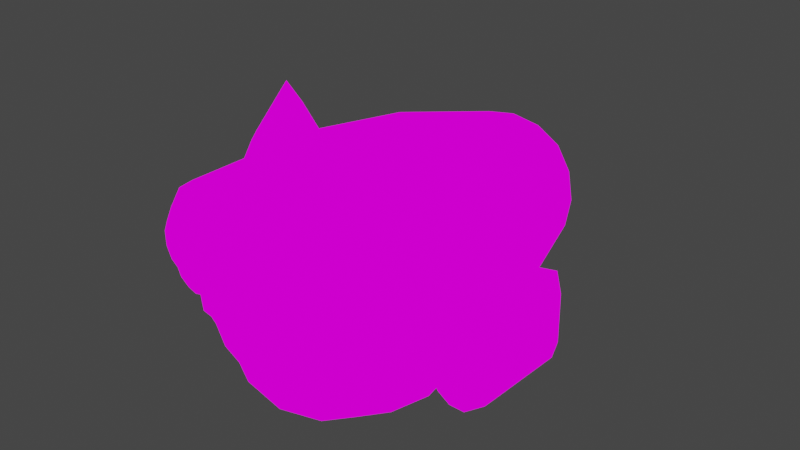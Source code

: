 # Source: src-ship-pirate.blend  (saved by Blender 2.93.21; exported with 4.5.12 LTS)
import bpy
from mathutils import Matrix  # noqa: F401  (used for matrix-valued properties, if any)

bpy.ops.wm.read_factory_settings(use_empty=True)
scene = bpy.context.scene
scene.name = 'Scene'

# ---- images (referenced by path relative to the original .blend; pixels are not part of the script)
import os
ASSET_DIR = os.environ.get("B2B_ASSET_DIR", "")  # directory of the original .blend (textures are referenced by path, not embedded)
HERE = os.path.dirname(os.path.abspath(__file__))  # packed textures are extracted next to this script under _unpacked/

def load_image(name, relpath, width, height, colorspace="sRGB"):
    """Load a texture the original file referenced (path relative to the .blend, or extracted next to this script)."""
    p = next((c for c in (os.path.join(HERE, relpath), os.path.join(ASSET_DIR, relpath)) if relpath and os.path.exists(c)), "")
    if p:
        img = bpy.data.images.load(p, check_existing=True)
        img.name = name
    else:  # same state as the original file: an image datablock whose file is absent (Cycles renders it pink)
        img = bpy.data.images.new(name, width, height)
        img.source = "FILE"
        img.filepath = "//" + (relpath or name)
    img.colorspace_settings.name = colorspace
    return img
img_src_ship_pirate_texture_psd = load_image('src-ship-pirate-texture.psd', 'src-ship-pirate-texture.psd', 1024, 1024, 'sRGB')

# ---- materials (node trees are filled in below, after node groups)
mat_material = bpy.data.materials.new('Material')
mat_material.use_transparent_shadow = False

# ---- material node trees
mat_material.use_nodes = True; mat_material.node_tree.nodes.clear()
_N = mat_material.node_tree.nodes; _L = mat_material.node_tree.links
n0 = _N.new('ShaderNodeBsdfPrincipled'); n0.name = 'Principled BSDF'; n0.location = (10, 300)
n0.distribution = 'GGX'
n0.subsurface_method = 'BURLEY'
n0.inputs[0].default_value = (0.0, 0.0, 0.0, 1.0)
n0.inputs[2].default_value = 1.0
n0.inputs[3].default_value = 1.45
n0.inputs[13].default_value = 0.0
n0.inputs[28].default_value = 1.0
n1 = _N.new('ShaderNodeOutputMaterial'); n1.name = 'Material Output'; n1.location = (300, 300)
n2 = _N.new('ShaderNodeTexImage'); n2.name = 'Image Texture'; n2.location = (-301, -12)
n2.image = img_src_ship_pirate_texture_psd
_L.new(n0.outputs[0], n1.inputs[0])
_L.new(n2.outputs[0], n0.inputs[27])
n1.is_active_output = True

# ---- world
world_world = bpy.data.worlds.new('World'); scene.world = world_world
world_world.use_nodes = True; world_world.node_tree.nodes.clear()
_N = world_world.node_tree.nodes; _L = world_world.node_tree.links
n0 = _N.new('ShaderNodeOutputWorld'); n0.name = 'World Output'; n0.location = (300, 300)
n1 = _N.new('ShaderNodeBackground'); n1.name = 'Background'; n1.location = (10, 300)
n1.inputs[0].default_value = (0.05088, 0.05088, 0.05088, 1.0)
_L.new(n1.outputs[0], n0.inputs[0])
n0.is_active_output = True
world_world.color = (0.05088, 0.05088, 0.05088)
world_world.use_sun_shadow = False
world_world.sun_shadow_jitter_overblur = 0.0

# ---- meshes
me_cube = bpy.data.meshes.new('Cube')
me_cube.from_pydata([(0.9238, -0.9238, -0.9238), (1.084, -0.8527, 1.015), (0.4517, 3.422, -0.453), (0.4517, 3.422, 0.4505), (0.2771, 3.422, -0.5723), (0.2771, 3.422, 0.5698), (0.5711, 3.422, 0.2758), (0.6298, 3.422, -0.001264), (0.5711, 3.422, -0.2784), (1.059, -0.5442, -1.059), (1.126, 1.676e-08, -1.126), (0.6644, 3.062, -0.6644), (0.6644, 3.062, 0.6644), (1.172, -4.812e-09, 1.075), (1.191, -0.5442, 1.076), (1.267, -0.8739, 0.5747), (1.254, -1.053, -0.01803), (1.127, -1.015, -0.5478), (0.5481, -1.059, -1.122), (0.6139, -1.011, 1.198), (0.3674, 2.708, -0.3674), (0.5187, 2.708, 1.355e-07), (0.3674, 2.708, 0.3674), (0.8454, 3.062, -0.3667), (0.9067, 3.062, 1.169e-09), (0.8454, 3.062, 0.3667), (1.445, -1.118e-08, -0.6155), (1.551, -5.588e-09, 1.676e-08), (1.445, 0.0, 0.6155), (1.347, -0.5442, -0.5841), (1.445, -0.5442, 4.47e-08), (1.436, -0.5442, 0.61), (0.7085, -1.45, -0.09223), (0.3667, 3.062, -0.8454), (0.6155, 1.49e-08, -1.445), (0.5841, -0.5442, -1.347), (0.3667, 3.062, 0.8454), (0.6905, 0.0006944, 1.437), (0.9761, 1.515, -0.9761), (0.9761, 1.515, 0.9761), (1.254, 1.515, -0.5387), (1.352, 1.515, 8.592e-09), (1.254, 1.515, 0.5387), (0.5387, 1.515, -1.254), (0.5387, 1.515, 1.254), (0.3199, 0.0, 1.516), (0.4463, -0.5442, 1.478), (1.041, 0.0, 1.197), (0.9112, -0.5442, 1.267), (0.8194, 0.0008059, 1.994), (0.7234, -0.5442, 1.631), (0.8145, -0.5442, 1.493), (0.943, 0.0008059, 1.631), (0.5971, 0.0008059, 1.812), (0.5908, -0.5442, 1.564), (0.8046, -1.605, 0.7051), (1.178, -1.03, 0.518), (0.9915, -0.9556, 0.9068), (0.6044, -1.05, 1.088), (0.2433, -1.258, 0.9545), (0.1197, -1.458, 0.5854), (0.6932, -1.438, 0.01581), (1.054, -1.23, 0.1489), (0.3061, -1.533, 0.1966), (1.152, -1.158, 0.5637), (0.9906, -1.094, 0.8995), (0.6562, -1.175, 1.056), (0.3443, -1.355, 0.9407), (0.2376, -1.528, 0.6219), (0.7329, -1.511, 0.1299), (1.045, -1.331, 0.2449), (0.3985, -1.592, 0.2861), (1.126, -1.264, 0.5987), (0.9869, -1.209, 0.8889), (0.6979, -1.279, 1.024), (0.4283, -1.435, 0.9246), (0.3361, -1.584, 0.649), (0.7642, -1.569, 0.2237), (1.034, -1.414, 0.3231), (0.4752, -1.64, 0.3587), (1.073, -1.392, 0.6393), (0.9665, -1.35, 0.8605), (0.7462, -1.403, 0.9634), (0.5408, -1.522, 0.8877), (0.4705, -1.636, 0.6777), (0.7968, -1.624, 0.3536), (1.002, -1.506, 0.4293), (0.5765, -1.678, 0.4565), (1.008, -1.476, 0.6641), (0.9327, -1.446, 0.8217), (0.7758, -1.484, 0.895), (0.6295, -1.569, 0.841), (0.5794, -1.65, 0.6914), (0.8118, -1.642, 0.4606), (0.9582, -1.557, 0.5145), (0.6549, -1.68, 0.5338), (0.9481, -0.9535, 0.8687), (1.116, -1.021, 0.5176), (0.5986, -1.039, 1.032), (0.161, -1.407, 0.5785), (0.2725, -1.227, 0.9118), (1.005, -1.201, 0.1844), (0.6788, -1.389, 0.06418), (0.3292, -1.475, 0.2274), (1.922, -0.7492, 0.01929), (1.923, 0.2643, 0.6877), (1.945, 0.2567, -0.4755), (2.15, 0.5679, 0.3494), (2.158, 0.5679, -0.3276), (2.209, 0.6493, 0.5239), (2.285, 0.6249, 0.2993), (2.291, 0.6249, -0.2659), (2.219, 0.6493, -0.4969), (1.67, 0.2643, 0.2515), (1.703, 0.2643, 0.3208), (1.709, 0.2643, -0.3373), (1.675, 0.2643, -0.2709), (2.219, 0.6493, -0.4969), (2.209, 0.6493, 0.5239), (1.935, 0.2567, 0.479), (1.937, 0.2643, -0.685), (1.647, 0.2643, 0.4998), (1.568, 0.2643, 0.3324), (1.575, 0.2643, -0.3605), (1.657, 0.2643, -0.5209), (1.935, -0.2907, 0.479), (1.945, -0.2907, -0.4755), (2.158, 0.02043, -0.3276), (2.15, 0.02043, 0.3494), (1.703, -0.2831, 0.3208), (1.67, -0.2831, 0.2515), (1.675, -0.2831, -0.2709), (1.709, -0.2831, -0.3373), (1.686, -0.08175, -0.2349), (1.834, 0.5035, -0.2318), (1.762, -0.08175, -0.4081), (1.865, 0.5035, -0.3009), (1.938, -0.08175, -0.4767), (1.935, 0.5035, -0.3283), (2.111, -0.08175, -0.4007), (2.004, 0.5035, -0.298), (2.18, -0.08175, -0.2245), (2.032, 0.5035, -0.2277), (2.104, -0.08175, -0.05141), (2.001, 0.5035, -0.1586), (1.928, -0.08175, 0.01724), (1.931, 0.5035, -0.1311), (1.755, -0.08175, -0.05877), (1.862, 0.5035, -0.1615), (1.746, 0.5123, -0.2337), (1.804, 0.5123, -0.3644), (1.937, 0.5123, -0.4163), (2.068, 0.5123, -0.3589), (2.12, 0.5123, -0.2258), (2.062, 0.5123, -0.09503), (1.929, 0.5123, -0.04316), (1.798, 0.5123, -0.1006), (1.843, 0.6337, -0.3235), (1.803, 0.6337, -0.2325), (1.936, 0.6337, -0.3596), (2.027, 0.6337, -0.3197), (2.063, 0.6337, -0.227), (2.023, 0.6337, -0.1359), (1.93, 0.6337, -0.09983), (1.839, 0.6337, -0.1398), (2.291, -0.4699, -0.2659), (2.182, -0.4699, -0.4985), (2.171, -0.4699, 0.5222), (2.285, -0.4699, 0.2993), (1.937, -0.4699, -0.685), (1.923, -0.4699, 0.6877), (1.568, -0.4699, 0.3324), (1.647, -0.4699, 0.4998), (1.657, -0.4699, -0.5209), (1.575, -0.4699, -0.3605), (1.686, -0.08175, 0.2096), (1.834, 0.5035, 0.2128), (1.762, -0.08175, 0.03652), (1.865, 0.5035, 0.1437), (1.938, -0.08175, -0.03214), (1.935, 0.5035, 0.1163), (2.111, -0.08175, 0.04388), (2.004, 0.5035, 0.1466), (2.18, -0.08175, 0.22), (2.032, 0.5035, 0.2169), (2.104, -0.08175, 0.3932), (2.001, 0.5035, 0.286), (1.928, -0.08175, 0.4618), (1.931, 0.5035, 0.3134), (1.755, -0.08175, 0.3858), (1.862, 0.5035, 0.2831), (1.746, 0.5123, 0.2109), (1.804, 0.5123, 0.08014), (1.937, 0.5123, 0.02827), (2.068, 0.5123, 0.0857), (2.12, 0.5123, 0.2188), (2.062, 0.5123, 0.3496), (1.929, 0.5123, 0.4014), (1.798, 0.5123, 0.344), (1.843, 0.6337, 0.121), (1.803, 0.6337, 0.2121), (1.936, 0.6337, 0.08493), (2.027, 0.6337, 0.1249), (2.063, 0.6337, 0.2176), (2.023, 0.6337, 0.3086), (1.93, 0.6337, 0.3448), (1.839, 0.6337, 0.3048), (2.159, -0.6882, -0.1598), (2.065, -0.6882, -0.3962), (2.075, -0.6882, 0.3834), (2.163, -0.6882, 0.138), (1.916, -0.6882, -0.4808), (1.929, -0.6882, 0.4828), (1.687, -0.6882, 0.1619), (1.781, -0.6882, 0.3982), (1.77, -0.6882, -0.3814), (1.682, -0.6882, -0.1359), (2.098, -0.7881, -0.07509), (2.03, -0.7881, -0.2289), (2.04, -0.7881, 0.2649), (2.102, -0.7881, 0.1135), (1.923, -0.7881, -0.2892), (1.935, -0.7881, 0.3213), (1.759, -0.7881, 0.1072), (1.828, -0.7881, 0.261), (1.818, -0.7881, -0.2328), (1.755, -0.7881, -0.08145), (1.806, -0.7492, 0.07461), (1.809, -0.7492, -0.04821), (2.003, -0.7492, -0.1393), (1.93, -0.7492, -0.1804), (1.856, -0.7492, -0.1456), (2.046, -0.7492, -0.03795), (2.044, -0.7492, 0.08487), (1.85, -0.7492, 0.1759), (1.923, -0.7492, 0.217), (1.997, -0.7492, 0.1823), (1.182, -1.01, -0.08152), (1.069, -0.9769, -0.5506), (0.8898, -0.8961, -0.8835), (0.5571, -1.015, -1.067), (0.6297, -1.271, -0.5876), (0.6991, -1.362, -0.1472), (-0.9238, -0.9238, -0.9238), (-1.084, -0.8527, 1.015), (-0.4517, 3.422, -0.453), (-0.4517, 3.422, 0.4505), (-0.2771, 3.422, -0.5723), (-0.2771, 3.422, 0.5698), (-0.5711, 3.422, 0.2758), (-0.6298, 3.422, -0.001264), (-0.5711, 3.422, -0.2784), (-1.059, -0.5442, -1.059), (-1.126, 1.676e-08, -1.126), (-0.6644, 3.062, -0.6644), (-0.6644, 3.062, 0.6644), (-1.172, -4.812e-09, 1.075), (-1.191, -0.5442, 1.076), (-1.267, -0.8739, 0.5747), (-1.254, -1.053, -0.01803), (-1.127, -1.015, -0.5478), (-0.5481, -1.059, -1.122), (-0.6139, -1.011, 1.198), (-0.3674, 2.708, -0.3674), (-0.5187, 2.708, -1.057e-07), (-0.3674, 2.708, 0.3674), (-0.8454, 3.062, -0.3667), (-0.9067, 3.062, 1.169e-09), (-0.8454, 3.062, 0.3667), (-1.445, -1.118e-08, -0.6155), (-1.551, -5.588e-09, 1.676e-08), (-1.445, 0.0, 0.6155), (-1.347, -0.5442, -0.5841), (-1.445, -0.5442, 4.47e-08), (-1.436, -0.5442, 0.61), (-0.7085, -1.45, -0.09223), (-0.3667, 3.062, -0.8454), (-0.6155, 1.49e-08, -1.445), (-0.5841, -0.5442, -1.347), (-0.3667, 3.062, 0.8454), (-0.6905, 0.0006944, 1.437), (-0.9761, 1.515, -0.9761), (-0.9761, 1.515, 0.9761), (-1.254, 1.515, -0.5387), (-1.352, 1.515, 8.592e-09), (-1.254, 1.515, 0.5387), (-0.5387, 1.515, -1.254), (-0.5387, 1.515, 1.254), (-0.3199, 0.0, 1.516), (-0.4463, -0.5442, 1.478), (-1.041, 0.0, 1.197), (-0.9112, -0.5442, 1.267), (-0.8194, 0.0008059, 1.994), (-0.7234, -0.5442, 1.631), (-0.8145, -0.5442, 1.493), (-0.943, 0.0008059, 1.631), (-0.5971, 0.0008059, 1.812), (-0.5908, -0.5442, 1.564), (-0.8046, -1.605, 0.7051), (-1.178, -1.03, 0.518), (-0.9915, -0.9556, 0.9068), (-0.6044, -1.05, 1.088), (-0.2433, -1.258, 0.9545), (-0.1197, -1.458, 0.5854), (-0.6932, -1.438, 0.01581), (-1.054, -1.23, 0.1489), (-0.3061, -1.533, 0.1966), (-1.152, -1.158, 0.5637), (-0.9906, -1.094, 0.8995), (-0.6562, -1.175, 1.056), (-0.3443, -1.355, 0.9407), (-0.2376, -1.528, 0.6219), (-0.7329, -1.511, 0.1299), (-1.045, -1.331, 0.2449), (-0.3985, -1.592, 0.2861), (-1.126, -1.264, 0.5987), (-0.9869, -1.209, 0.8889), (-0.6979, -1.279, 1.024), (-0.4283, -1.435, 0.9246), (-0.3361, -1.584, 0.649), (-0.7642, -1.569, 0.2237), (-1.034, -1.414, 0.3231), (-0.4752, -1.64, 0.3587), (-1.073, -1.392, 0.6393), (-0.9665, -1.35, 0.8605), (-0.7462, -1.403, 0.9634), (-0.5408, -1.522, 0.8877), (-0.4705, -1.636, 0.6777), (-0.7968, -1.624, 0.3536), (-1.002, -1.506, 0.4293), (-0.5765, -1.678, 0.4565), (-1.008, -1.476, 0.6641), (-0.9327, -1.446, 0.8217), (-0.7758, -1.484, 0.895), (-0.6295, -1.569, 0.841), (-0.5794, -1.65, 0.6914), (-0.8118, -1.642, 0.4606), (-0.9582, -1.557, 0.5145), (-0.6549, -1.68, 0.5338), (-0.9481, -0.9535, 0.8687), (-1.116, -1.021, 0.5176), (-0.5986, -1.039, 1.032), (-0.161, -1.407, 0.5785), (-0.2725, -1.227, 0.9118), (-1.005, -1.201, 0.1844), (-0.6788, -1.389, 0.06418), (-0.3292, -1.475, 0.2274), (0.0, 3.422, -0.6764), (0.0, 3.422, 0.6285), (0.0, -1.126, -1.19), (0.0, -1.052, 1.253), (1.243e-07, 2.708, -0.5187), (0.0, 2.708, 1.399e-08), (-1.169e-07, 2.708, 0.5187), (0.0, -1.572, -0.1064), (0.0, -1.466, 0.5486), (0.0, 3.062, -0.9067), (0.0, 9.313e-09, -1.551), (0.0, -0.5442, -1.445), (0.0, 3.062, 0.9067), (0.0, 2.26e-08, 1.572), (0.0, -0.5442, 1.513), (0.0, 1.515, -1.352), (0.0, 1.515, 1.352), (-1.922, -0.7492, 0.01929), (-1.923, 0.2643, 0.6877), (-1.945, 0.2567, -0.4755), (-2.15, 0.5679, 0.3494), (-2.158, 0.5679, -0.3276), (-2.209, 0.6493, 0.5239), (-2.285, 0.6249, 0.2993), (-2.291, 0.6249, -0.2659), (-2.219, 0.6493, -0.4969), (-1.67, 0.2643, 0.2515), (-1.703, 0.2643, 0.3208), (-1.709, 0.2643, -0.3373), (-1.675, 0.2643, -0.2709), (-2.219, 0.6493, -0.4969), (-2.209, 0.6493, 0.5239), (-1.935, 0.2567, 0.479), (-1.937, 0.2643, -0.685), (-1.647, 0.2643, 0.4998), (-1.568, 0.2643, 0.3324), (-1.575, 0.2643, -0.3605), (-1.657, 0.2643, -0.5209), (-1.935, -0.2907, 0.479), (-1.945, -0.2907, -0.4755), (-2.158, 0.02043, -0.3276), (-2.15, 0.02043, 0.3494), (-1.703, -0.2831, 0.3208), (-1.67, -0.2831, 0.2515), (-1.675, -0.2831, -0.2709), (-1.709, -0.2831, -0.3373), (-1.686, -0.08175, -0.2349), (-1.834, 0.5035, -0.2318), (-1.762, -0.08175, -0.4081), (-1.865, 0.5035, -0.3009), (-1.938, -0.08175, -0.4767), (-1.935, 0.5035, -0.3283), (-2.111, -0.08175, -0.4007), (-2.004, 0.5035, -0.298), (-2.18, -0.08175, -0.2245), (-2.032, 0.5035, -0.2277), (-2.104, -0.08175, -0.05141), (-2.001, 0.5035, -0.1586), (-1.928, -0.08175, 0.01724), (-1.931, 0.5035, -0.1311), (-1.755, -0.08175, -0.05877), (-1.862, 0.5035, -0.1615), (-1.746, 0.5123, -0.2337), (-1.804, 0.5123, -0.3644), (-1.937, 0.5123, -0.4163), (-2.068, 0.5123, -0.3589), (-2.12, 0.5123, -0.2258), (-2.062, 0.5123, -0.09503), (-1.929, 0.5123, -0.04316), (-1.798, 0.5123, -0.1006), (-1.843, 0.6337, -0.3235), (-1.803, 0.6337, -0.2325), (-1.936, 0.6337, -0.3596), (-2.027, 0.6337, -0.3197), (-2.063, 0.6337, -0.227), (-2.023, 0.6337, -0.1359), (-1.93, 0.6337, -0.09983), (-1.839, 0.6337, -0.1398), (-2.291, -0.4699, -0.2659), (-2.182, -0.4699, -0.4985), (-2.171, -0.4699, 0.5222), (-2.285, -0.4699, 0.2993), (-1.937, -0.4699, -0.685), (-1.923, -0.4699, 0.6877), (-1.568, -0.4699, 0.3324), (-1.647, -0.4699, 0.4998), (-1.657, -0.4699, -0.5209), (-1.575, -0.4699, -0.3605), (-1.686, -0.08175, 0.2096), (-1.834, 0.5035, 0.2128), (-1.762, -0.08175, 0.03652), (-1.865, 0.5035, 0.1437), (-1.938, -0.08175, -0.03214), (-1.935, 0.5035, 0.1163), (-2.111, -0.08175, 0.04388), (-2.004, 0.5035, 0.1466), (-2.18, -0.08175, 0.22), (-2.032, 0.5035, 0.2169), (-2.104, -0.08175, 0.3932), (-2.001, 0.5035, 0.286), (-1.928, -0.08175, 0.4618), (-1.931, 0.5035, 0.3134), (-1.755, -0.08175, 0.3858), (-1.862, 0.5035, 0.2831), (-1.746, 0.5123, 0.2109), (-1.804, 0.5123, 0.08014), (-1.937, 0.5123, 0.02827), (-2.068, 0.5123, 0.0857), (-2.12, 0.5123, 0.2188), (-2.062, 0.5123, 0.3496), (-1.929, 0.5123, 0.4014), (-1.798, 0.5123, 0.344), (-1.843, 0.6337, 0.121), (-1.803, 0.6337, 0.2121), (-1.936, 0.6337, 0.08493), (-2.027, 0.6337, 0.1249), (-2.063, 0.6337, 0.2176), (-2.023, 0.6337, 0.3086), (-1.93, 0.6337, 0.3448), (-1.839, 0.6337, 0.3048), (-2.159, -0.6882, -0.1598), (-2.065, -0.6882, -0.3962), (-2.075, -0.6882, 0.3834), (-2.163, -0.6882, 0.138), (-1.916, -0.6882, -0.4808), (-1.929, -0.6882, 0.4828), (-1.687, -0.6882, 0.1619), (-1.781, -0.6882, 0.3982), (-1.77, -0.6882, -0.3814), (-1.682, -0.6882, -0.1359), (-2.098, -0.7881, -0.07509), (-2.03, -0.7881, -0.2289), (-2.04, -0.7881, 0.2649), (-2.102, -0.7881, 0.1135), (-1.923, -0.7881, -0.2892), (-1.935, -0.7881, 0.3213), (-1.759, -0.7881, 0.1072), (-1.828, -0.7881, 0.261), (-1.818, -0.7881, -0.2328), (-1.755, -0.7881, -0.08145), (-1.806, -0.7492, 0.07461), (-1.809, -0.7492, -0.04821), (-2.003, -0.7492, -0.1393), (-1.93, -0.7492, -0.1804), (-1.856, -0.7492, -0.1456), (-2.046, -0.7492, -0.03795), (-2.044, -0.7492, 0.08487), (-1.85, -0.7492, 0.1759), (-1.923, -0.7492, 0.217), (-1.997, -0.7492, 0.1823), (-1.182, -1.01, -0.08152), (-1.069, -0.9769, -0.5506), (-0.8898, -0.8961, -0.8835), (0.0, -1.075, -1.127), (-0.5571, -1.015, -1.067), (-0.6297, -1.271, -0.5876), (-0.6991, -1.362, -0.1472), (0.0, -1.357, -0.6105), (0.0, -1.47, -0.1597)], [], [(351, 352, 21, 20), (352, 353, 22, 21), (353, 348, 5, 22), (22, 5, 3), (21, 22, 6, 7), (20, 21, 7, 8), (20, 8, 2), (347, 351, 20, 4), (40, 41, 27, 26), (41, 42, 28, 27), (26, 27, 30, 29), (27, 28, 31, 30), (2, 8, 23, 11), (8, 7, 24, 23), (7, 6, 25, 24), (6, 3, 12, 25), (42, 39, 13, 28), (28, 13, 14, 31), (31, 14, 1, 15), (30, 31, 15, 16), (29, 30, 16, 17), (9, 29, 17, 0), (10, 26, 29, 9), (38, 40, 26, 10), (17, 16, 237, 238), (349, 18, 240, 500), (16, 32, 242, 237), (16, 15, 56, 62), (1, 19, 58, 57), (32, 354, 505, 242), (362, 43, 34, 357), (357, 34, 35, 358), (347, 4, 33, 356), (4, 2, 11, 33), (43, 38, 10, 34), (34, 10, 9, 35), (35, 9, 0, 18), (358, 35, 18, 349), (44, 363, 360, 45, 37), (37, 45, 53, 49), (3, 5, 36, 12), (5, 348, 359, 36), (46, 19, 54), (14, 48, 19, 1), (13, 47, 48, 14), (39, 44, 37, 47, 13), (12, 36, 44, 39), (36, 359, 363, 44), (33, 11, 38, 43), (356, 33, 43, 362), (11, 23, 40, 38), (25, 12, 39, 42), (24, 25, 42, 41), (23, 24, 41, 40), (49, 53, 54, 50), (19, 46, 361, 350), (46, 45, 360, 361), (19, 48, 51), (47, 37, 49, 52), (50, 54, 19), (19, 51, 50), (51, 52, 49, 50), (48, 47, 52, 51), (45, 46, 54, 53), (60, 59, 350, 355), (59, 58, 19, 350), (15, 1, 57, 56), (32, 16, 62, 61), (96, 97, 56, 57), (98, 96, 57, 58), (99, 100, 59, 60), (100, 98, 58, 59), (101, 102, 61, 62), (97, 101, 62, 56), (103, 99, 60, 63), (102, 103, 63, 61), (73, 72, 64, 65), (74, 73, 65, 66), (76, 75, 67, 68), (75, 74, 66, 67), (78, 77, 69, 70), (72, 78, 70, 64), (79, 76, 68, 71), (77, 79, 71, 69), (81, 80, 72, 73), (82, 81, 73, 74), (84, 83, 75, 76), (83, 82, 74, 75), (86, 85, 77, 78), (80, 86, 78, 72), (87, 84, 76, 79), (85, 87, 79, 77), (89, 88, 80, 81), (90, 89, 81, 82), (92, 91, 83, 84), (91, 90, 82, 83), (94, 93, 85, 86), (88, 94, 86, 80), (95, 92, 84, 87), (93, 95, 87, 85), (55, 88, 89), (55, 89, 90), (55, 91, 92), (55, 90, 91), (55, 93, 94), (55, 94, 88), (55, 92, 95), (55, 95, 93), (69, 71, 103, 102), (71, 68, 99, 103), (64, 70, 101, 97), (70, 69, 102, 101), (67, 66, 98, 100), (68, 67, 100, 99), (66, 65, 96, 98), (65, 64, 97, 96), (109, 110, 111, 112, 117, 118), (120, 117, 112, 166, 169), (111, 110, 168, 165), (114, 119, 125, 129), (106, 115, 132, 126), (124, 120, 169, 173), (122, 123, 174, 171), (170, 167, 109, 118, 105), (166, 112, 111, 165), (109, 167, 168, 110), (122, 171, 172, 121), (174, 123, 124, 173), (172, 170, 105, 121), (108, 107, 118, 117), (107, 119, 105, 118), (106, 108, 117, 120), (114, 113, 122, 121), (116, 115, 124, 123), (119, 114, 121, 105), (113, 116, 123, 122), (115, 106, 120, 124), (125, 128, 127, 126), (130, 129, 125, 126, 132, 131), (113, 114, 129, 130), (119, 107, 128, 125), (116, 113, 130, 131), (115, 116, 131, 132), (108, 106, 126, 127), (107, 108, 127, 128), (149, 158, 157, 150), (150, 157, 159, 151), (151, 159, 160, 152), (152, 160, 161, 153), (153, 161, 162, 154), (154, 162, 163, 155), (136, 134, 148, 146, 144, 142, 140, 138), (155, 163, 164, 156), (156, 164, 158, 149), (133, 135, 137, 139, 141, 143, 145, 147), (147, 156, 149, 133), (145, 155, 156, 147), (143, 154, 155, 145), (141, 153, 154, 143), (139, 152, 153, 141), (137, 151, 152, 139), (135, 150, 151, 137), (133, 149, 150, 135), (134, 136, 157, 158), (136, 138, 159, 157), (138, 140, 160, 159), (140, 142, 161, 160), (142, 144, 162, 161), (144, 146, 163, 162), (146, 148, 164, 163), (148, 134, 158, 164), (207, 208, 166, 165), (209, 210, 168, 167), (208, 211, 169, 166), (210, 207, 165, 168), (212, 209, 167, 170), (213, 214, 172, 171), (215, 216, 174, 173), (214, 212, 170, 172), (216, 213, 171, 174), (211, 215, 173, 169), (191, 200, 199, 192), (192, 199, 201, 193), (193, 201, 202, 194), (194, 202, 203, 195), (195, 203, 204, 196), (196, 204, 205, 197), (178, 176, 190, 188, 186, 184, 182, 180), (197, 205, 206, 198), (198, 206, 200, 191), (175, 177, 179, 181, 183, 185, 187, 189), (189, 198, 191, 175), (187, 197, 198, 189), (185, 196, 197, 187), (183, 195, 196, 185), (181, 194, 195, 183), (179, 193, 194, 181), (177, 192, 193, 179), (175, 191, 192, 177), (176, 178, 199, 200), (178, 180, 201, 199), (180, 182, 202, 201), (182, 184, 203, 202), (184, 186, 204, 203), (186, 188, 205, 204), (188, 190, 206, 205), (190, 176, 200, 206), (217, 218, 208, 207), (219, 220, 210, 209), (218, 221, 211, 208), (220, 217, 207, 210), (222, 219, 209, 212), (223, 224, 214, 213), (225, 226, 216, 215), (224, 222, 212, 214), (226, 223, 213, 216), (221, 225, 215, 211), (104, 229, 232), (104, 233, 236), (104, 230, 229), (104, 232, 233), (104, 236, 235), (104, 234, 227), (104, 228, 231), (104, 235, 234), (104, 227, 228), (104, 231, 230), (235, 236, 219, 222), (236, 233, 220, 219), (228, 227, 223, 226), (227, 234, 224, 223), (229, 230, 221, 218), (230, 231, 225, 221), (231, 228, 226, 225), (233, 232, 217, 220), (232, 229, 218, 217), (234, 235, 222, 224), (355, 354, 63, 60), (32, 61, 63, 354), (241, 242, 505, 504), (239, 238, 241, 240), (238, 237, 242, 241), (240, 241, 504, 500), (18, 0, 239, 240), (0, 17, 238, 239), (351, 263, 264, 352), (352, 264, 265, 353), (353, 265, 248, 348), (265, 249, 246), (264, 250, 249, 265), (263, 251, 250, 264), (245, 251, 263), (347, 247, 263, 351), (283, 269, 270, 284), (284, 270, 271, 285), (269, 272, 273, 270), (270, 273, 274, 271), (245, 254, 266, 251), (251, 266, 267, 250), (250, 267, 268, 249), (249, 268, 255, 246), (285, 271, 256, 282), (271, 274, 257, 256), (274, 258, 244, 257), (273, 259, 258, 274), (272, 260, 259, 273), (252, 243, 260, 272), (253, 252, 272, 269), (281, 253, 269, 283), (260, 498, 497, 259), (349, 500, 501, 261), (259, 497, 503, 275), (259, 305, 299, 258), (244, 300, 301, 262), (275, 503, 505, 354), (362, 357, 277, 286), (357, 358, 278, 277), (347, 356, 276, 247), (247, 276, 254, 245), (286, 277, 253, 281), (277, 278, 252, 253), (278, 261, 243, 252), (358, 349, 261, 278), (287, 280, 288, 360, 363), (280, 292, 296, 288), (246, 255, 279, 248), (248, 279, 359, 348), (289, 297, 262), (257, 244, 262, 291), (256, 257, 291, 290), (282, 256, 290, 280, 287), (255, 282, 287, 279), (279, 287, 363, 359), (276, 286, 281, 254), (356, 362, 286, 276), (254, 281, 283, 266), (268, 285, 282, 255), (267, 284, 285, 268), (266, 283, 284, 267), (292, 293, 297, 296), (262, 350, 361, 289), (289, 361, 360, 288), (262, 294, 291), (290, 295, 292, 280), (293, 262, 297), (262, 293, 294), (294, 293, 292, 295), (291, 294, 295, 290), (288, 296, 297, 289), (303, 355, 350, 302), (302, 350, 262, 301), (258, 299, 300, 244), (275, 304, 305, 259), (339, 300, 299, 340), (341, 301, 300, 339), (342, 303, 302, 343), (343, 302, 301, 341), (344, 305, 304, 345), (340, 299, 305, 344), (346, 306, 303, 342), (345, 304, 306, 346), (316, 308, 307, 315), (317, 309, 308, 316), (319, 311, 310, 318), (318, 310, 309, 317), (321, 313, 312, 320), (315, 307, 313, 321), (322, 314, 311, 319), (320, 312, 314, 322), (324, 316, 315, 323), (325, 317, 316, 324), (327, 319, 318, 326), (326, 318, 317, 325), (329, 321, 320, 328), (323, 315, 321, 329), (330, 322, 319, 327), (328, 320, 322, 330), (332, 324, 323, 331), (333, 325, 324, 332), (335, 327, 326, 334), (334, 326, 325, 333), (337, 329, 328, 336), (331, 323, 329, 337), (338, 330, 327, 335), (336, 328, 330, 338), (298, 332, 331), (298, 333, 332), (298, 335, 334), (298, 334, 333), (298, 337, 336), (298, 331, 337), (298, 338, 335), (298, 336, 338), (312, 345, 346, 314), (314, 346, 342, 311), (307, 340, 344, 313), (313, 344, 345, 312), (310, 343, 341, 309), (311, 342, 343, 310), (309, 341, 339, 308), (308, 339, 340, 307), (369, 378, 377, 372, 371, 370), (380, 429, 426, 372, 377), (371, 425, 428, 370), (374, 389, 385, 379), (366, 386, 392, 375), (384, 433, 429, 380), (382, 431, 434, 383), (430, 365, 378, 369, 427), (426, 425, 371, 372), (369, 370, 428, 427), (382, 381, 432, 431), (434, 433, 384, 383), (432, 381, 365, 430), (368, 377, 378, 367), (367, 378, 365, 379), (366, 380, 377, 368), (374, 381, 382, 373), (376, 383, 384, 375), (379, 365, 381, 374), (373, 382, 383, 376), (375, 384, 380, 366), (385, 386, 387, 388), (390, 391, 392, 386, 385, 389), (373, 390, 389, 374), (379, 385, 388, 367), (376, 391, 390, 373), (375, 392, 391, 376), (368, 387, 386, 366), (367, 388, 387, 368), (409, 410, 417, 418), (410, 411, 419, 417), (411, 412, 420, 419), (412, 413, 421, 420), (413, 414, 422, 421), (414, 415, 423, 422), (396, 398, 400, 402, 404, 406, 408, 394), (415, 416, 424, 423), (416, 409, 418, 424), (393, 407, 405, 403, 401, 399, 397, 395), (407, 393, 409, 416), (405, 407, 416, 415), (403, 405, 415, 414), (401, 403, 414, 413), (399, 401, 413, 412), (397, 399, 412, 411), (395, 397, 411, 410), (393, 395, 410, 409), (394, 418, 417, 396), (396, 417, 419, 398), (398, 419, 420, 400), (400, 420, 421, 402), (402, 421, 422, 404), (404, 422, 423, 406), (406, 423, 424, 408), (408, 424, 418, 394), (467, 425, 426, 468), (469, 427, 428, 470), (468, 426, 429, 471), (470, 428, 425, 467), (472, 430, 427, 469), (473, 431, 432, 474), (475, 433, 434, 476), (474, 432, 430, 472), (476, 434, 431, 473), (471, 429, 433, 475), (451, 452, 459, 460), (452, 453, 461, 459), (453, 454, 462, 461), (454, 455, 463, 462), (455, 456, 464, 463), (456, 457, 465, 464), (438, 440, 442, 444, 446, 448, 450, 436), (457, 458, 466, 465), (458, 451, 460, 466), (435, 449, 447, 445, 443, 441, 439, 437), (449, 435, 451, 458), (447, 449, 458, 457), (445, 447, 457, 456), (443, 445, 456, 455), (441, 443, 455, 454), (439, 441, 454, 453), (437, 439, 453, 452), (435, 437, 452, 451), (436, 460, 459, 438), (438, 459, 461, 440), (440, 461, 462, 442), (442, 462, 463, 444), (444, 463, 464, 446), (446, 464, 465, 448), (448, 465, 466, 450), (450, 466, 460, 436), (477, 467, 468, 478), (479, 469, 470, 480), (478, 468, 471, 481), (480, 470, 467, 477), (482, 472, 469, 479), (483, 473, 474, 484), (485, 475, 476, 486), (484, 474, 472, 482), (486, 476, 473, 483), (481, 471, 475, 485), (364, 492, 489), (364, 496, 493), (364, 489, 490), (364, 493, 492), (364, 495, 496), (364, 487, 494), (364, 491, 488), (364, 494, 495), (364, 488, 487), (364, 490, 491), (495, 482, 479, 496), (496, 479, 480, 493), (488, 486, 483, 487), (487, 483, 484, 494), (489, 478, 481, 490), (490, 481, 485, 491), (491, 485, 486, 488), (493, 480, 477, 492), (492, 477, 478, 489), (494, 484, 482, 495), (355, 303, 306, 354), (275, 354, 306, 304), (502, 504, 505, 503), (499, 501, 502, 498), (498, 502, 503, 497), (501, 500, 504, 502), (261, 501, 499, 243), (243, 499, 498, 260), (4, 20, 2), (247, 245, 263), (248, 265, 246), (6, 22, 3)])
me_cube.polygons.foreach_set('use_smooth', [1, 1, 1, 1, 1, 1, 1, 1, 0, 0, 1, 1, 0, 0, 0, 0, 0, 1, 1, 1, 1, 1, 1, 0, 0, 0, 0, 1, 1, 0, 0, 1, 0, 0, 0, 1, 1, 1, 0, 0, 0, 0, 1, 1, 1, 0, 1, 1, 1, 1, 1, 1, 1, 1, 1, 1, 1, 1, 0, 1, 1, 1, 1, 1, 1, 1, 1, 1, 1, 1, 1, 1, 1, 1, 1, 1, 1, 1, 1, 1, 1, 1, 1, 1, 1, 1, 1, 1, 1, 1, 1, 1, 1, 1, 1, 1, 1, 1, 1, 1, 1, 1, 1, 1, 1, 1, 1, 1, 1, 1, 1, 1, 1, 1, 1, 1, 0, 0, 0, 0, 0, 0, 0, 0, 0, 0, 0, 0, 0, 0, 0, 0, 0, 0, 0, 0, 0, 0, 0, 0, 0, 0, 0, 0, 0, 0, 0, 0, 0, 0, 0, 0, 0, 0, 0, 0, 0, 0, 0, 0, 0, 0, 0, 0, 0, 0, 0, 0, 0, 0, 0, 0, 0, 0, 0, 0, 0, 0, 0, 0, 0, 0, 0, 0, 0, 0, 0, 0, 0, 0, 0, 0, 0, 0, 0, 0, 0, 0, 0, 0, 0, 0, 0, 0, 0, 0, 0, 0, 0, 0, 0, 0, 0, 0, 0, 0, 0, 0, 0, 0, 0, 0, 0, 0, 0, 0, 0, 0, 0, 0, 0, 0, 0, 0, 0, 0, 0, 1, 1, 1, 1, 1, 1, 0, 0, 1, 1, 1, 1, 1, 1, 1, 1, 0, 0, 1, 1, 0, 0, 0, 0, 0, 1, 1, 1, 1, 1, 1, 0, 0, 0, 0, 1, 1, 0, 0, 1, 0, 0, 0, 1, 1, 1, 0, 0, 0, 0, 1, 1, 1, 0, 1, 1, 1, 1, 1, 1, 1, 1, 1, 1, 1, 1, 0, 1, 1, 1, 1, 1, 1, 1, 1, 1, 1, 1, 1, 1, 1, 1, 1, 1, 1, 1, 1, 1, 1, 1, 1, 1, 1, 1, 1, 1, 1, 1, 1, 1, 1, 1, 1, 1, 1, 1, 1, 1, 1, 1, 1, 1, 1, 1, 1, 1, 1, 1, 1, 1, 1, 1, 1, 1, 0, 0, 0, 0, 0, 0, 0, 0, 0, 0, 0, 0, 0, 0, 0, 0, 0, 0, 0, 0, 0, 0, 0, 0, 0, 0, 0, 0, 0, 0, 0, 0, 0, 0, 0, 0, 0, 0, 0, 0, 0, 0, 0, 0, 0, 0, 0, 0, 0, 0, 0, 0, 0, 0, 0, 0, 0, 0, 0, 0, 0, 0, 0, 0, 0, 0, 0, 0, 0, 0, 0, 0, 0, 0, 0, 0, 0, 0, 0, 0, 0, 0, 0, 0, 0, 0, 0, 0, 0, 0, 0, 0, 0, 0, 0, 0, 0, 0, 0, 0, 0, 0, 0, 0, 0, 0, 0, 0, 0, 0, 0, 0, 0, 0, 0, 0, 0, 0, 0, 0, 0, 1, 1, 1, 1, 1, 1, 0, 0, 1, 1, 1, 1])
_k = set([(19, 46), (19, 48), (37, 45), (37, 47), (45, 46), (47, 48), (56, 57), (56, 62), (57, 58), (58, 59), (59, 60), (60, 63), (61, 62), (61, 63), (96, 97), (96, 98), (97, 101), (98, 100), (99, 100), (99, 103), (101, 102), (102, 103), (262, 289), (262, 291), (280, 288), (280, 290), (288, 289), (290, 291), (299, 300), (299, 305), (300, 301), (301, 302), (302, 303), (303, 306), (304, 305), (304, 306), (339, 340), (339, 341), (340, 344), (341, 343), (342, 343), (342, 346), (344, 345), (345, 346)])
me_cube.attributes.new('sharp_edge', 'BOOLEAN', 'EDGE').data.foreach_set('value', [ (min(e.vertices), max(e.vertices)) in _k for e in me_cube.edges])
_uv = me_cube.uv_layers.new(name='UVMap')
_uv.uv.foreach_set('vector', [0.2014, 0.4835, 0.2005, 0.5109, 0.1732, 0.5101, 0.1818, 0.4909, 0.2005, 0.5109, 0.1997, 0.5383, 0.1806, 0.5297, 0.1732, 0.5101, 0.01541, 0.988, 0.01541, 0.8773, 0.08158, 0.8773, 0.08158, 0.988, 0.2392, 0.874, 0.2766, 0.9874, 0.239, 0.9873, 0.08158, 0.988, 0.01541, 0.988, 0.01541, 0.8773, 0.08158, 0.8773, 0.08158, 0.988, 0.01541, 0.988, 0.01541, 0.8773, 0.08158, 0.8773, 0.2392, 0.874, 0.2766, 0.9874, 0.239, 0.9873, 0.08158, 0.8773, 0.08158, 0.988, 0.01541, 0.988, 0.01541, 0.8773, 0.4308, 0.2489, 0.4308, 0.309, 0.5871, 0.309, 0.5871, 0.2489, 0.4308, 0.309, 0.4308, 0.3692, 0.5871, 0.3692, 0.5871, 0.309, 0.129, 0.1483, 0.129, 0.2201, 0.06721, 0.2201, 0.06721, 0.1483, 0.129, 0.2201, 0.129, 0.2904, 0.06721, 0.2904, 0.06721, 0.2201, 0.1772, 0.477, 0.1682, 0.4862, 0.1413, 0.4714, 0.1587, 0.4516, 0.1682, 0.4862, 0.1619, 0.5021, 0.1325, 0.4974, 0.1413, 0.4714, 0.1619, 0.5021, 0.1629, 0.5193, 0.1327, 0.5248, 0.1325, 0.4974, 0.1629, 0.5193, 0.1684, 0.531, 0.1427, 0.5491, 0.1327, 0.5248, 0.4308, 0.3692, 0.4308, 0.4293, 0.5871, 0.4293, 0.5871, 0.3692, 0.129, 0.2904, 0.129, 0.3622, 0.06721, 0.3622, 0.06721, 0.2904, 0.06721, 0.2904, 0.06721, 0.3622, 0.00541, 0.3622, 0.00541, 0.2904, 0.06721, 0.2201, 0.06721, 0.2904, 0.00541, 0.2904, 0.00541, 0.2201, 0.06721, 0.1483, 0.06721, 0.2201, 0.00541, 0.2201, 0.00541, 0.1483, 0.06721, 0.07798, 0.06721, 0.1483, 0.00541, 0.1483, 0.00541, 0.07798, 0.129, 0.07798, 0.129, 0.1483, 0.06721, 0.1483, 0.06721, 0.07798, 0.4308, 0.1887, 0.4308, 0.2489, 0.5871, 0.2489, 0.5871, 0.1887, 0.2892, 0.6516, 0.3027, 0.708, 0.2951, 0.7012, 0.2831, 0.6513, 0.1694, 0.5833, 0.2277, 0.5905, 0.2286, 0.5964, 0.1694, 0.5901, 0.3027, 0.708, 0.2447, 0.7001, 0.2437, 0.6942, 0.2951, 0.7012, 0.2955, 0.7443, 0.2955, 0.803, 0.2809, 0.7931, 0.2679, 0.755, 0.274, 0.8433, 0.2248, 0.8543, 0.2242, 0.8433, 0.2635, 0.8302, 0.2447, 0.7001, 0.1694, 0.6986, 0.1694, 0.6929, 0.2437, 0.6942, 0.4308, 0.06466, 0.4308, 0.1208, 0.2749, 0.1208, 0.2749, 0.06466, 0.06761, 0.4424, 0.1253, 0.4424, 0.1253, 0.4998, 0.06761, 0.4998, 0.2059, 0.4682, 0.1886, 0.4715, 0.1828, 0.4413, 0.2105, 0.441, 0.1886, 0.4715, 0.1772, 0.477, 0.1587, 0.4516, 0.1828, 0.4413, 0.4308, 0.1286, 0.4308, 0.1887, 0.5871, 0.1887, 0.5871, 0.1286, 0.129, 0.007695, 0.129, 0.07798, 0.06721, 0.07798, 0.06721, 0.007695, 0.06721, 0.007695, 0.06721, 0.07798, 0.00541, 0.07798, 0.00541, 0.007695, 0.06761, 0.4998, 0.1253, 0.4998, 0.1253, 0.551, 0.06761, 0.551, 0.4308, 0.3724, 0.4308, 0.4285, 0.2749, 0.4285, 0.2749, 0.3981, 0.2749, 0.3724, 0.3495, 0.8822, 0.4255, 0.8725, 0.4017, 0.9327, 0.3843, 0.9838, 0.1684, 0.531, 0.1773, 0.54, 0.1622, 0.5666, 0.1427, 0.5491, 0.1773, 0.54, 0.1929, 0.5465, 0.1878, 0.5757, 0.1622, 0.5666, 0.6164, 0.9676, 0.684, 0.9912, 0.624, 0.948, 0.06721, 0.3622, 0.06721, 0.4325, 0.00541, 0.4325, 0.00541, 0.3622, 0.129, 0.3622, 0.129, 0.4325, 0.06721, 0.4325, 0.06721, 0.3622, 0.4308, 0.4293, 0.4308, 0.4887, 0.5871, 0.4887, 0.5871, 0.4605, 0.5871, 0.4293, 0.2745, 0.4293, 0.2745, 0.4887, 0.4308, 0.4887, 0.4308, 0.4293, 0.5866, 0.3724, 0.5866, 0.4285, 0.4308, 0.4285, 0.4308, 0.3724, 0.2745, 0.1286, 0.2745, 0.1887, 0.4308, 0.1887, 0.4308, 0.1286, 0.5866, 0.06466, 0.5866, 0.1208, 0.4308, 0.1208, 0.4308, 0.06466, 0.2745, 0.1887, 0.2745, 0.2489, 0.4308, 0.2489, 0.4308, 0.1887, 0.2745, 0.3692, 0.2745, 0.4293, 0.4308, 0.4293, 0.4308, 0.3692, 0.2745, 0.309, 0.2745, 0.3692, 0.4308, 0.3692, 0.4308, 0.309, 0.2745, 0.2489, 0.2745, 0.309, 0.4308, 0.309, 0.4308, 0.2489, 0.5769, 0.8686, 0.5632, 0.9032, 0.624, 0.948, 0.6313, 0.9313, 0.2218, 0.8697, 0.2066, 0.9192, 0.1651, 0.9192, 0.1651, 0.8697, 0.2066, 0.9192, 0.1945, 0.9712, 0.1651, 0.9712, 0.1651, 0.9192, 0.684, 0.9912, 0.6811, 0.9206, 0.6507, 0.9262, 0.2697, 0.8788, 0.3495, 0.8822, 0.3843, 0.9838, 0.3286, 0.9382, 0.6313, 0.9313, 0.624, 0.948, 0.684, 0.9912, 0.684, 0.9912, 0.6507, 0.9262, 0.6313, 0.9313, 0.6507, 0.9262, 0.6256, 0.8579, 0.5769, 0.8686, 0.6313, 0.9313, 0.6811, 0.9206, 0.681, 0.8484, 0.6256, 0.8579, 0.6507, 0.9262, 0.548, 0.9573, 0.6164, 0.9676, 0.624, 0.948, 0.5632, 0.9032, 0.1765, 0.7857, 0.188, 0.824, 0.1654, 0.8584, 0.1657, 0.7823, 0.188, 0.824, 0.2242, 0.8433, 0.2248, 0.8543, 0.1654, 0.8584, 0.2955, 0.803, 0.274, 0.8433, 0.2635, 0.8302, 0.2809, 0.7931, 0.2341, 0.7266, 0.2955, 0.7443, 0.2679, 0.755, 0.2319, 0.7367, 0.2596, 0.8263, 0.2751, 0.7935, 0.2809, 0.7931, 0.2635, 0.8302, 0.2248, 0.8377, 0.2596, 0.8263, 0.2635, 0.8302, 0.2242, 0.8433, 0.1824, 0.7868, 0.1928, 0.8209, 0.188, 0.824, 0.1765, 0.7857, 0.1928, 0.8209, 0.2248, 0.8377, 0.2242, 0.8433, 0.188, 0.824, 0.2637, 0.7595, 0.2317, 0.7432, 0.2319, 0.7367, 0.2679, 0.755, 0.2751, 0.7935, 0.2637, 0.7595, 0.2679, 0.755, 0.2809, 0.7931, 0.1978, 0.755, 0.1824, 0.7868, 0.1765, 0.7857, 0.1938, 0.7499, 0.2317, 0.7432, 0.1978, 0.755, 0.1938, 0.7499, 0.2319, 0.7367, 0.8215, 0.928, 0.8874, 0.9165, 0.901, 0.9397, 0.8146, 0.954, 0.7663, 0.8898, 0.8215, 0.928, 0.8146, 0.954, 0.7427, 0.9038, 0.793, 0.7681, 0.7542, 0.8234, 0.7276, 0.8176, 0.7775, 0.7455, 0.7542, 0.8234, 0.7663, 0.8898, 0.7427, 0.9038, 0.7276, 0.8176, 0.9256, 0.8617, 0.9146, 0.7957, 0.9368, 0.7805, 0.9521, 0.8677, 0.8874, 0.9165, 0.9256, 0.8617, 0.9521, 0.8677, 0.901, 0.9397, 0.8597, 0.7565, 0.793, 0.7681, 0.7775, 0.7455, 0.8646, 0.7294, 0.9146, 0.7957, 0.8597, 0.7565, 0.8646, 0.7294, 0.9368, 0.7805, 0.8288, 0.9001, 0.8727, 0.8917, 0.8874, 0.9165, 0.8215, 0.928, 0.7915, 0.8749, 0.8288, 0.9001, 0.8215, 0.928, 0.7663, 0.8898, 0.8096, 0.7925, 0.7829, 0.8298, 0.7542, 0.8234, 0.793, 0.7681, 0.7829, 0.8298, 0.7915, 0.8749, 0.7663, 0.8898, 0.7542, 0.8234, 0.8974, 0.8554, 0.8907, 0.8119, 0.9146, 0.7957, 0.9256, 0.8617, 0.8727, 0.8917, 0.8974, 0.8554, 0.9256, 0.8617, 0.8874, 0.9165, 0.8543, 0.7854, 0.8096, 0.7925, 0.793, 0.7681, 0.8597, 0.7565, 0.8907, 0.8119, 0.8543, 0.7854, 0.8597, 0.7565, 0.9146, 0.7957, 0.8332, 0.8812, 0.8622, 0.8755, 0.8727, 0.8917, 0.8288, 0.9001, 0.8084, 0.8645, 0.8332, 0.8812, 0.8288, 0.9001, 0.7915, 0.8749, 0.8202, 0.8094, 0.8026, 0.8346, 0.7829, 0.8298, 0.8096, 0.7925, 0.8026, 0.8346, 0.8084, 0.8645, 0.7915, 0.8749, 0.7829, 0.8298, 0.879, 0.8516, 0.8744, 0.8225, 0.8907, 0.8119, 0.8974, 0.8554, 0.8622, 0.8755, 0.879, 0.8516, 0.8974, 0.8554, 0.8727, 0.8917, 0.8503, 0.8048, 0.8202, 0.8094, 0.8096, 0.7925, 0.8543, 0.7854, 0.8744, 0.8225, 0.8503, 0.8048, 0.8543, 0.7854, 0.8907, 0.8119, 0.8392, 0.8429, 0.8622, 0.8755, 0.8332, 0.8812, 0.8392, 0.8429, 0.8332, 0.8812, 0.8084, 0.8645, 0.8392, 0.8429, 0.8026, 0.8346, 0.8202, 0.8094, 0.8392, 0.8429, 0.8084, 0.8645, 0.8026, 0.8346, 0.8392, 0.8429, 0.8744, 0.8225, 0.879, 0.8516, 0.8392, 0.8429, 0.879, 0.8516, 0.8622, 0.8755, 0.8392, 0.8429, 0.8202, 0.8094, 0.8503, 0.8048, 0.8392, 0.8429, 0.8503, 0.8048, 0.8744, 0.8225, 0.9368, 0.7805, 0.8646, 0.7294, 0.8708, 0.6847, 0.9781, 0.7543, 0.8646, 0.7294, 0.7775, 0.7455, 0.7506, 0.7107, 0.8708, 0.6847, 0.901, 0.9397, 0.9521, 0.8677, 0.995, 0.8807, 0.921, 0.9787, 0.9521, 0.8677, 0.9368, 0.7805, 0.9781, 0.7543, 0.995, 0.8807, 0.7276, 0.8176, 0.7427, 0.9038, 0.7087, 0.9252, 0.6851, 0.8115, 0.7775, 0.7455, 0.7276, 0.8176, 0.6851, 0.8115, 0.7506, 0.7107, 0.7427, 0.9038, 0.8146, 0.954, 0.8018, 0.995, 0.7087, 0.9252, 0.8146, 0.954, 0.901, 0.9397, 0.921, 0.9787, 0.8018, 0.995, 0.4639, 0.706, 0.5044, 0.6972, 0.6027, 0.6971, 0.644, 0.706, 0.6437, 0.7073, 0.4643, 0.7073, 0.7039, 0.6377, 0.6437, 0.7073, 0.644, 0.706, 0.649, 0.5078, 0.7036, 0.5076, 0.6025, 0.6985, 0.5047, 0.6986, 0.5039, 0.5074, 0.6033, 0.5074, 0.9079, 0.2244, 0.8728, 0.2235, 0.8728, 0.155, 0.9079, 0.156, 0.7244, 0.2235, 0.6902, 0.2244, 0.6902, 0.156, 0.7244, 0.155, 0.7613, 0.6376, 0.7039, 0.6377, 0.7036, 0.5076, 0.761, 0.5075, 0.9159, 0.6373, 0.7932, 0.6375, 0.793, 0.5075, 0.9157, 0.5072, 0.4063, 0.5075, 0.4593, 0.5078, 0.4639, 0.706, 0.4643, 0.7073, 0.4059, 0.6376, 0.649, 0.5078, 0.644, 0.706, 0.6025, 0.6985, 0.6033, 0.5074, 0.4639, 0.706, 0.4593, 0.5078, 0.5039, 0.5074, 0.5047, 0.6986, 0.314, 0.6373, 0.3144, 0.5072, 0.3472, 0.5074, 0.3468, 0.6374, 0.793, 0.5075, 0.7932, 0.6375, 0.7613, 0.6376, 0.761, 0.5075, 0.3472, 0.5074, 0.4063, 0.5075, 0.4059, 0.6376, 0.3468, 0.6374, 0.6138, 0.7251, 0.4948, 0.7251, 0.4643, 0.7073, 0.6437, 0.7073, 0.4948, 0.7251, 0.4716, 0.7915, 0.4348, 0.7914, 0.4643, 0.7073, 0.6394, 0.7915, 0.6138, 0.7251, 0.6437, 0.7073, 0.6763, 0.7914, 0.7995, 0.3227, 0.812, 0.3166, 0.7971, 0.2982, 0.7668, 0.3129, 0.9071, 0.3166, 0.9192, 0.3227, 0.9526, 0.3129, 0.9232, 0.2982, 0.7711, 0.3653, 0.7995, 0.3227, 0.7668, 0.3129, 0.7331, 0.3634, 0.812, 0.3166, 0.9071, 0.3166, 0.9232, 0.2982, 0.7971, 0.2982, 0.9192, 0.3227, 0.9448, 0.3653, 0.983, 0.3634, 0.9526, 0.3129, 0.4809, 0.859, 0.5328, 0.8772, 0.5328, 0.9704, 0.4809, 0.9904, 0.444, 0.89, 0.4486, 0.8805, 0.4809, 0.859, 0.4809, 0.9904, 0.4486, 0.9711, 0.444, 0.9619, 0.9175, 0.2244, 0.9079, 0.2244, 0.9079, 0.156, 0.9175, 0.156, 0.8728, 0.2235, 0.8414, 0.2624, 0.8414, 0.1939, 0.8728, 0.155, 0.6809, 0.2244, 0.6156, 0.2244, 0.6156, 0.156, 0.6809, 0.156, 0.6902, 0.2244, 0.6809, 0.2244, 0.6809, 0.156, 0.6902, 0.156, 0.7567, 0.2624, 0.7244, 0.2235, 0.7244, 0.155, 0.7567, 0.1939, 0.8414, 0.2624, 0.7567, 0.2624, 0.7567, 0.1939, 0.8414, 0.1939, 0.9978, 0.1094, 0.9978, 0.1311, 0.9658, 0.1311, 0.9658, 0.1094, 0.9658, 0.1094, 0.9658, 0.1311, 0.9339, 0.1311, 0.9339, 0.1094, 0.9339, 0.1094, 0.9339, 0.1311, 0.9019, 0.1311, 0.9019, 0.1094, 0.9019, 0.1094, 0.9019, 0.1311, 0.8699, 0.1311, 0.8699, 0.1094, 0.8699, 0.1094, 0.8699, 0.1311, 0.838, 0.1311, 0.838, 0.1094, 0.838, 0.1094, 0.838, 0.1311, 0.806, 0.1311, 0.806, 0.1094, 0.7073, 0.08395, 0.6814, 0.09468, 0.6556, 0.08395, 0.6448, 0.05806, 0.6556, 0.03217, 0.6814, 0.02145, 0.7073, 0.03217, 0.7181, 0.05806, 0.806, 0.1094, 0.806, 0.1311, 0.774, 0.1311, 0.774, 0.1094, 0.774, 0.1094, 0.774, 0.1311, 0.7421, 0.1311, 0.7421, 0.1094, 0.6813, 0.0938, 0.7064, 0.08342, 0.7168, 0.05835, 0.7064, 0.03328, 0.6813, 0.0229, 0.6563, 0.03328, 0.6459, 0.05835, 0.6563, 0.08342, 0.774, 0.003215, 0.774, 0.1094, 0.7421, 0.1094, 0.7421, 0.003215, 0.806, 0.003215, 0.806, 0.1094, 0.774, 0.1094, 0.774, 0.003215, 0.838, 0.003215, 0.838, 0.1094, 0.806, 0.1094, 0.806, 0.003215, 0.8699, 0.003215, 0.8699, 0.1094, 0.838, 0.1094, 0.838, 0.003215, 0.9019, 0.003215, 0.9019, 0.1094, 0.8699, 0.1094, 0.8699, 0.003215, 0.9339, 0.003215, 0.9339, 0.1094, 0.9019, 0.1094, 0.9019, 0.003215, 0.9658, 0.003215, 0.9658, 0.1094, 0.9339, 0.1094, 0.9339, 0.003215, 0.9978, 0.003215, 0.9978, 0.1094, 0.9658, 0.1094, 0.9658, 0.003215, 0.6814, 0.09468, 0.7073, 0.08395, 0.7156, 0.09218, 0.6814, 0.1063, 0.7073, 0.08395, 0.7181, 0.05806, 0.7297, 0.05806, 0.7156, 0.09218, 0.7181, 0.05806, 0.7073, 0.03217, 0.7156, 0.02394, 0.7297, 0.05806, 0.7073, 0.03217, 0.6814, 0.02145, 0.6814, 0.009812, 0.7156, 0.02394, 0.6814, 0.02145, 0.6556, 0.03217, 0.6473, 0.02394, 0.6814, 0.009812, 0.6556, 0.03217, 0.6448, 0.05806, 0.6332, 0.05806, 0.6473, 0.02394, 0.6448, 0.05806, 0.6556, 0.08395, 0.6473, 0.09218, 0.6332, 0.05806, 0.6556, 0.08395, 0.6814, 0.09468, 0.6814, 0.1063, 0.6473, 0.09218, 0.736, 0.4433, 0.6906, 0.4395, 0.6748, 0.4848, 0.7216, 0.4923, 0.8374, 0.4232, 0.7913, 0.4371, 0.8264, 0.4801, 0.8698, 0.4624, 0.6906, 0.4395, 0.6659, 0.4253, 0.6259, 0.4589, 0.6748, 0.4848, 0.7913, 0.4371, 0.736, 0.4433, 0.7216, 0.4923, 0.8264, 0.4801, 0.8618, 0.4039, 0.8374, 0.4232, 0.8698, 0.4624, 0.9109, 0.4261, 0.8462, 0.3312, 0.8635, 0.3742, 0.9129, 0.3651, 0.9019, 0.3323, 0.6609, 0.396, 0.6722, 0.3512, 0.6154, 0.3702, 0.611, 0.4029, 0.8635, 0.3742, 0.8618, 0.4039, 0.9109, 0.4261, 0.9129, 0.3651, 0.6722, 0.3512, 0.695, 0.3021, 0.6666, 0.2553, 0.6154, 0.3702, 0.6659, 0.4253, 0.6609, 0.396, 0.611, 0.4029, 0.6259, 0.4589, 0.9978, 0.1094, 0.9978, 0.1311, 0.9658, 0.1311, 0.9658, 0.1094, 0.9658, 0.1094, 0.9658, 0.1311, 0.9339, 0.1311, 0.9339, 0.1094, 0.9339, 0.1094, 0.9339, 0.1311, 0.9019, 0.1311, 0.9019, 0.1094, 0.9019, 0.1094, 0.9019, 0.1311, 0.8699, 0.1311, 0.8699, 0.1094, 0.8699, 0.1094, 0.8699, 0.1311, 0.838, 0.1311, 0.838, 0.1094, 0.838, 0.1094, 0.838, 0.1311, 0.806, 0.1311, 0.806, 0.1094, 0.7073, 0.08395, 0.6814, 0.09468, 0.6556, 0.08395, 0.6448, 0.05806, 0.6556, 0.03217, 0.6814, 0.02145, 0.7073, 0.03217, 0.7181, 0.05806, 0.806, 0.1094, 0.806, 0.1311, 0.774, 0.1311, 0.774, 0.1094, 0.774, 0.1094, 0.774, 0.1311, 0.7421, 0.1311, 0.7421, 0.1094, 0.6813, 0.0938, 0.7064, 0.08342, 0.7168, 0.05835, 0.7064, 0.03328, 0.6813, 0.0229, 0.6563, 0.03328, 0.6459, 0.05835, 0.6563, 0.08342, 0.774, 0.003215, 0.774, 0.1094, 0.7421, 0.1094, 0.7421, 0.003215, 0.806, 0.003215, 0.806, 0.1094, 0.774, 0.1094, 0.774, 0.003215, 0.838, 0.003215, 0.838, 0.1094, 0.806, 0.1094, 0.806, 0.003215, 0.8699, 0.003215, 0.8699, 0.1094, 0.838, 0.1094, 0.838, 0.003215, 0.9019, 0.003215, 0.9019, 0.1094, 0.8699, 0.1094, 0.8699, 0.003215, 0.9339, 0.003215, 0.9339, 0.1094, 0.9019, 0.1094, 0.9019, 0.003215, 0.9658, 0.003215, 0.9658, 0.1094, 0.9339, 0.1094, 0.9339, 0.003215, 0.9978, 0.003215, 0.9978, 0.1094, 0.9658, 0.1094, 0.9658, 0.003215, 0.6814, 0.09468, 0.7073, 0.08395, 0.7156, 0.09218, 0.6814, 0.1063, 0.7073, 0.08395, 0.7181, 0.05806, 0.7297, 0.05806, 0.7156, 0.09218, 0.7181, 0.05806, 0.7073, 0.03217, 0.7156, 0.02394, 0.7297, 0.05806, 0.7073, 0.03217, 0.6814, 0.02145, 0.6814, 0.009812, 0.7156, 0.02394, 0.6814, 0.02145, 0.6556, 0.03217, 0.6473, 0.02394, 0.6814, 0.009812, 0.6556, 0.03217, 0.6448, 0.05806, 0.6332, 0.05806, 0.6473, 0.02394, 0.6448, 0.05806, 0.6556, 0.08395, 0.6473, 0.09218, 0.6332, 0.05806, 0.6556, 0.08395, 0.6814, 0.09468, 0.6814, 0.1063, 0.6473, 0.09218, 0.7488, 0.4194, 0.717, 0.4158, 0.6906, 0.4395, 0.736, 0.4433, 0.8138, 0.4057, 0.7842, 0.4156, 0.7913, 0.4371, 0.8374, 0.4232, 0.717, 0.4158, 0.6968, 0.4036, 0.6659, 0.4253, 0.6906, 0.4395, 0.7842, 0.4156, 0.7488, 0.4194, 0.736, 0.4433, 0.7913, 0.4371, 0.8307, 0.3899, 0.8138, 0.4057, 0.8374, 0.4232, 0.8618, 0.4039, 0.8213, 0.3365, 0.8324, 0.3662, 0.8635, 0.3742, 0.8462, 0.3312, 0.6908, 0.3817, 0.6969, 0.3518, 0.6722, 0.3512, 0.6609, 0.396, 0.8324, 0.3662, 0.8307, 0.3899, 0.8618, 0.4039, 0.8635, 0.3742, 0.6969, 0.3518, 0.7115, 0.3206, 0.695, 0.3021, 0.6722, 0.3512, 0.6968, 0.4036, 0.6908, 0.3817, 0.6609, 0.396, 0.6659, 0.4253, 0.9702, 0.7054, 0.9798, 0.6872, 0.9848, 0.699, 0.9702, 0.7054, 0.9843, 0.7133, 0.9785, 0.7245, 0.9702, 0.7054, 0.9715, 0.6823, 0.9798, 0.6872, 0.9702, 0.7054, 0.9848, 0.699, 0.9843, 0.7133, 0.9702, 0.7054, 0.9785, 0.7245, 0.9699, 0.7283, 0.9702, 0.7054, 0.9615, 0.7234, 0.9566, 0.7116, 0.9702, 0.7054, 0.9571, 0.6973, 0.9628, 0.6861, 0.9702, 0.7054, 0.9699, 0.7283, 0.9615, 0.7234, 0.9702, 0.7054, 0.9566, 0.7116, 0.9571, 0.6973, 0.9702, 0.7054, 0.9628, 0.6861, 0.9715, 0.6823, 0.9699, 0.7283, 0.9785, 0.7245, 0.984, 0.7352, 0.9711, 0.7416, 0.9785, 0.7245, 0.9843, 0.7133, 0.9924, 0.7172, 0.984, 0.7352, 0.9571, 0.6973, 0.9566, 0.7116, 0.9495, 0.7157, 0.9495, 0.6929, 0.9566, 0.7116, 0.9615, 0.7234, 0.958, 0.7343, 0.9495, 0.7157, 0.9798, 0.6872, 0.9715, 0.6823, 0.9709, 0.6685, 0.9839, 0.6758, 0.9715, 0.6823, 0.9628, 0.6861, 0.958, 0.6749, 0.9709, 0.6685, 0.9628, 0.6861, 0.9571, 0.6973, 0.9495, 0.6929, 0.958, 0.6749, 0.9843, 0.7133, 0.9848, 0.699, 0.9924, 0.6944, 0.9924, 0.7172, 0.9848, 0.699, 0.9798, 0.6872, 0.9839, 0.6758, 0.9924, 0.6944, 0.9615, 0.7234, 0.9699, 0.7283, 0.9711, 0.7416, 0.958, 0.7343, 0.1657, 0.7823, 0.1659, 0.7201, 0.1938, 0.7499, 0.1765, 0.7857, 0.2341, 0.7266, 0.2319, 0.7367, 0.1938, 0.7499, 0.1659, 0.7201, 0.2271, 0.6458, 0.2334, 0.6857, 0.1701, 0.6846, 0.1701, 0.6438, 0.2507, 0.6191, 0.267, 0.6492, 0.2271, 0.6458, 0.2206, 0.6025, 0.267, 0.6492, 0.2771, 0.6917, 0.2334, 0.6857, 0.2271, 0.6458, 0.2206, 0.6025, 0.2271, 0.6458, 0.1701, 0.6438, 0.1701, 0.5971, 0.2277, 0.5905, 0.2676, 0.6116, 0.264, 0.6159, 0.2286, 0.5964, 0.2676, 0.6116, 0.2892, 0.6516, 0.2831, 0.6513, 0.264, 0.6159, 0.2014, 0.4835, 0.2205, 0.4922, 0.2279, 0.5118, 0.2005, 0.5109, 0.2005, 0.5109, 0.2279, 0.5118, 0.2193, 0.5309, 0.1997, 0.5383, 0.08158, 0.988, 0.01541, 0.988, 0.01541, 0.8773, 0.08158, 0.8773, 0.2392, 0.874, 0.2766, 0.9874, 0.239, 0.9873, 0.01541, 0.988, 0.01541, 0.8773, 0.08158, 0.8773, 0.08158, 0.988, 0.01541, 0.988, 0.01541, 0.8773, 0.08158, 0.8773, 0.08158, 0.988, 0.239, 0.9873, 0.2017, 0.9878, 0.2392, 0.874, 0.01541, 0.8773, 0.08158, 0.8773, 0.08158, 0.988, 0.01541, 0.988, 0.4308, 0.248, 0.5871, 0.248, 0.5871, 0.3082, 0.4308, 0.3082, 0.4308, 0.3082, 0.5871, 0.3082, 0.5871, 0.3684, 0.4308, 0.3684, 0.1434, 0.1483, 0.1989, 0.1483, 0.1989, 0.2201, 0.1434, 0.2201, 0.1434, 0.2201, 0.1989, 0.2201, 0.1989, 0.2904, 0.1434, 0.2904, 0.23, 0.4863, 0.256, 0.4682, 0.2661, 0.4927, 0.2357, 0.498, 0.2357, 0.498, 0.2661, 0.4927, 0.2661, 0.5203, 0.2367, 0.5152, 0.2367, 0.5152, 0.2661, 0.5203, 0.2569, 0.5462, 0.2301, 0.5311, 0.2301, 0.5311, 0.2569, 0.5462, 0.2395, 0.5659, 0.2214, 0.5404, 0.4308, 0.3684, 0.5871, 0.3684, 0.5871, 0.4285, 0.4308, 0.4285, 0.1434, 0.2904, 0.1989, 0.2904, 0.1989, 0.3622, 0.1434, 0.3622, 0.1989, 0.2904, 0.2544, 0.2904, 0.2544, 0.3622, 0.1989, 0.3622, 0.1989, 0.2201, 0.2544, 0.2201, 0.2544, 0.2904, 0.1989, 0.2904, 0.1989, 0.1483, 0.2544, 0.1483, 0.2544, 0.2201, 0.1989, 0.2201, 0.1989, 0.07798, 0.2544, 0.07798, 0.2544, 0.1483, 0.1989, 0.1483, 0.1434, 0.07798, 0.1989, 0.07798, 0.1989, 0.1483, 0.1434, 0.1483, 0.4308, 0.1879, 0.5871, 0.1879, 0.5871, 0.248, 0.4308, 0.248, 0.04954, 0.6516, 0.05563, 0.6513, 0.04364, 0.7012, 0.036, 0.708, 0.1694, 0.5833, 0.1694, 0.5901, 0.1101, 0.5964, 0.1111, 0.5905, 0.036, 0.708, 0.04364, 0.7012, 0.095, 0.6942, 0.09401, 0.7001, 0.03603, 0.7434, 0.06357, 0.7543, 0.05034, 0.7923, 0.03563, 0.8021, 0.0569, 0.8426, 0.06745, 0.8295, 0.1067, 0.8429, 0.106, 0.8539, 0.09401, 0.7001, 0.095, 0.6942, 0.1694, 0.6929, 0.1694, 0.6986, 0.4308, 0.06466, 0.2749, 0.06466, 0.2749, 0.008524, 0.4308, 0.008524, 0.06761, 0.4424, 0.06761, 0.4998, 0.009948, 0.4998, 0.009948, 0.4424, 0.2059, 0.4682, 0.2105, 0.441, 0.2367, 0.4505, 0.221, 0.4771, 0.221, 0.4771, 0.2367, 0.4505, 0.256, 0.4682, 0.23, 0.4863, 0.4308, 0.1277, 0.5871, 0.1277, 0.5871, 0.1879, 0.4308, 0.1879, 0.1434, 0.007695, 0.1989, 0.007695, 0.1989, 0.07798, 0.1434, 0.07798, 0.1989, 0.007695, 0.2544, 0.007695, 0.2544, 0.07798, 0.1989, 0.07798, 0.06761, 0.4998, 0.06761, 0.551, 0.009948, 0.551, 0.009948, 0.4998, 0.4308, 0.4846, 0.2749, 0.4846, 0.2749, 0.4561, 0.2749, 0.4285, 0.4308, 0.4285, 0.3488, 0.8823, 0.3833, 0.9839, 0.4008, 0.9328, 0.4248, 0.8728, 0.2214, 0.5404, 0.2395, 0.5659, 0.2151, 0.5759, 0.2098, 0.5458, 0.2098, 0.5458, 0.2151, 0.5759, 0.1878, 0.5757, 0.1929, 0.5465, 0.6164, 0.9677, 0.624, 0.9481, 0.6839, 0.9913, 0.1989, 0.3622, 0.2544, 0.3622, 0.2544, 0.4325, 0.1989, 0.4325, 0.1434, 0.3622, 0.1989, 0.3622, 0.1989, 0.4325, 0.1434, 0.4325, 0.4308, 0.4285, 0.5871, 0.4285, 0.5871, 0.4605, 0.5871, 0.489, 0.4308, 0.4887, 0.2745, 0.4285, 0.4308, 0.4285, 0.4308, 0.4887, 0.2745, 0.4887, 0.5866, 0.4846, 0.4308, 0.4846, 0.4308, 0.4285, 0.5866, 0.4285, 0.2745, 0.1277, 0.4308, 0.1277, 0.4308, 0.1879, 0.2745, 0.1879, 0.5866, 0.06466, 0.4308, 0.06466, 0.4308, 0.008524, 0.5866, 0.008524, 0.2745, 0.1879, 0.4308, 0.1879, 0.4308, 0.248, 0.2745, 0.248, 0.2745, 0.3684, 0.4308, 0.3684, 0.4308, 0.4285, 0.2745, 0.4285, 0.2745, 0.3082, 0.4308, 0.3082, 0.4308, 0.3684, 0.2745, 0.3684, 0.2745, 0.248, 0.4308, 0.248, 0.4308, 0.3082, 0.2745, 0.3082, 0.577, 0.8686, 0.6313, 0.9314, 0.624, 0.9481, 0.5632, 0.9032, 0.1084, 0.8697, 0.1651, 0.8697, 0.1651, 0.9192, 0.1236, 0.9192, 0.1236, 0.9192, 0.1651, 0.9192, 0.1651, 0.9712, 0.1357, 0.9712, 0.6839, 0.9913, 0.6507, 0.9263, 0.6811, 0.9208, 0.2689, 0.8787, 0.3276, 0.9382, 0.3833, 0.9839, 0.3488, 0.8823, 0.6313, 0.9314, 0.6839, 0.9913, 0.624, 0.9481, 0.6839, 0.9913, 0.6313, 0.9314, 0.6507, 0.9263, 0.6507, 0.9263, 0.6313, 0.9314, 0.577, 0.8686, 0.6257, 0.858, 0.6811, 0.9208, 0.6507, 0.9263, 0.6257, 0.858, 0.6811, 0.8486, 0.548, 0.9573, 0.5632, 0.9032, 0.624, 0.9481, 0.6164, 0.9677, 0.1548, 0.7856, 0.1657, 0.7823, 0.1654, 0.8584, 0.143, 0.8238, 0.143, 0.8238, 0.1654, 0.8584, 0.106, 0.8539, 0.1067, 0.8429, 0.03563, 0.8021, 0.05034, 0.7923, 0.06745, 0.8295, 0.0569, 0.8426, 0.09757, 0.7261, 0.0997, 0.7362, 0.06357, 0.7543, 0.03603, 0.7434, 0.07144, 0.8257, 0.06745, 0.8295, 0.05034, 0.7923, 0.05611, 0.7927, 0.1061, 0.8373, 0.1067, 0.8429, 0.06745, 0.8295, 0.07144, 0.8257, 0.1489, 0.7867, 0.1548, 0.7856, 0.143, 0.8238, 0.1382, 0.8207, 0.1382, 0.8207, 0.143, 0.8238, 0.1067, 0.8429, 0.1061, 0.8373, 0.06782, 0.7589, 0.06357, 0.7543, 0.0997, 0.7362, 0.09992, 0.7428, 0.05611, 0.7927, 0.05034, 0.7923, 0.06357, 0.7543, 0.06782, 0.7589, 0.1337, 0.7547, 0.1377, 0.7497, 0.1548, 0.7856, 0.1489, 0.7867, 0.09992, 0.7428, 0.0997, 0.7362, 0.1377, 0.7497, 0.1337, 0.7547, 0.7482, 0.8269, 0.7216, 0.8231, 0.7686, 0.7492, 0.7846, 0.7708, 0.7618, 0.8927, 0.7398, 0.9089, 0.7216, 0.8231, 0.7482, 0.8269, 0.8843, 0.9156, 0.899, 0.9388, 0.8131, 0.9565, 0.8182, 0.9297, 0.8182, 0.9297, 0.8131, 0.9565, 0.7398, 0.9089, 0.7618, 0.8927, 0.85, 0.7571, 0.8549, 0.7303, 0.9291, 0.7784, 0.9064, 0.793, 0.7846, 0.7708, 0.7686, 0.7492, 0.8549, 0.7303, 0.85, 0.7571, 0.9211, 0.8588, 0.9479, 0.8649, 0.899, 0.9388, 0.8843, 0.9156, 0.9064, 0.793, 0.9291, 0.7784, 0.9479, 0.8649, 0.9211, 0.8588, 0.7768, 0.8311, 0.7482, 0.8269, 0.7846, 0.7708, 0.8017, 0.794, 0.7854, 0.8753, 0.7618, 0.8927, 0.7482, 0.8269, 0.7768, 0.8311, 0.8683, 0.8908, 0.8843, 0.9156, 0.8182, 0.9297, 0.8235, 0.9009, 0.8235, 0.9009, 0.8182, 0.9297, 0.7618, 0.8927, 0.7854, 0.8753, 0.8448, 0.7854, 0.85, 0.7571, 0.9064, 0.793, 0.8822, 0.8086, 0.8017, 0.794, 0.7846, 0.7708, 0.85, 0.7571, 0.8448, 0.7854, 0.8923, 0.8524, 0.9211, 0.8588, 0.8843, 0.9156, 0.8683, 0.8908, 0.8822, 0.8086, 0.9064, 0.793, 0.9211, 0.8588, 0.8923, 0.8524, 0.7959, 0.8344, 0.7768, 0.8311, 0.8017, 0.794, 0.8125, 0.81, 0.8016, 0.8638, 0.7854, 0.8753, 0.7768, 0.8311, 0.7959, 0.8344, 0.8569, 0.8745, 0.8683, 0.8908, 0.8235, 0.9009, 0.8268, 0.8808, 0.8268, 0.8808, 0.8235, 0.9009, 0.7854, 0.8753, 0.8016, 0.8638, 0.841, 0.8039, 0.8448, 0.7854, 0.8822, 0.8086, 0.8661, 0.8194, 0.8125, 0.81, 0.8017, 0.794, 0.8448, 0.7854, 0.841, 0.8039, 0.8729, 0.8486, 0.8923, 0.8524, 0.8683, 0.8908, 0.8569, 0.8745, 0.8661, 0.8194, 0.8822, 0.8086, 0.8923, 0.8524, 0.8729, 0.8486, 0.8335, 0.8439, 0.7959, 0.8344, 0.8125, 0.81, 0.8335, 0.8439, 0.8016, 0.8638, 0.7959, 0.8344, 0.8335, 0.8439, 0.8569, 0.8745, 0.8268, 0.8808, 0.8335, 0.8439, 0.8268, 0.8808, 0.8016, 0.8638, 0.8335, 0.8439, 0.841, 0.8039, 0.8661, 0.8194, 0.8335, 0.8439, 0.8125, 0.81, 0.841, 0.8039, 0.8335, 0.8439, 0.8729, 0.8486, 0.8569, 0.8745, 0.8335, 0.8439, 0.8661, 0.8194, 0.8729, 0.8486, 0.9291, 0.7784, 0.9694, 0.7508, 0.9914, 0.8766, 0.9479, 0.8649, 0.9479, 0.8649, 0.9914, 0.8766, 0.9205, 0.9772, 0.899, 0.9388, 0.7686, 0.7492, 0.7405, 0.7155, 0.8597, 0.6857, 0.8549, 0.7303, 0.8549, 0.7303, 0.8597, 0.6857, 0.9694, 0.7508, 0.9291, 0.7784, 0.8131, 0.9565, 0.8021, 0.998, 0.7067, 0.9318, 0.7398, 0.9089, 0.899, 0.9388, 0.9205, 0.9772, 0.8021, 0.998, 0.8131, 0.9565, 0.7398, 0.9089, 0.7067, 0.9318, 0.6789, 0.8188, 0.7216, 0.8231, 0.7216, 0.8231, 0.6789, 0.8188, 0.7405, 0.7155, 0.7686, 0.7492, 0.4642, 0.706, 0.4645, 0.7074, 0.6437, 0.7075, 0.644, 0.7061, 0.6028, 0.6973, 0.5046, 0.6973, 0.7038, 0.6379, 0.7036, 0.508, 0.6491, 0.5082, 0.644, 0.7061, 0.6437, 0.7075, 0.6026, 0.6986, 0.6035, 0.5078, 0.5041, 0.5078, 0.5049, 0.6986, 0.6902, 0.2244, 0.6902, 0.156, 0.7254, 0.155, 0.7254, 0.2235, 0.8738, 0.2235, 0.8738, 0.155, 0.9079, 0.156, 0.9079, 0.2244, 0.7612, 0.6378, 0.761, 0.508, 0.7036, 0.508, 0.7038, 0.6379, 0.9156, 0.6376, 0.9154, 0.5078, 0.7929, 0.5079, 0.7931, 0.6378, 0.4064, 0.5079, 0.4061, 0.6387, 0.4645, 0.7074, 0.4642, 0.706, 0.4597, 0.5081, 0.6491, 0.5082, 0.6035, 0.5078, 0.6026, 0.6986, 0.644, 0.7061, 0.4642, 0.706, 0.5049, 0.6986, 0.5041, 0.5078, 0.4597, 0.5081, 0.3137, 0.6385, 0.3467, 0.6386, 0.3469, 0.5078, 0.314, 0.5078, 0.7929, 0.5079, 0.761, 0.508, 0.7612, 0.6378, 0.7931, 0.6378, 0.3469, 0.5078, 0.3467, 0.6386, 0.4061, 0.6387, 0.4064, 0.5079, 0.6139, 0.7252, 0.6437, 0.7075, 0.4645, 0.7074, 0.495, 0.7252, 0.495, 0.7252, 0.4645, 0.7074, 0.4351, 0.7913, 0.4719, 0.7914, 0.6394, 0.7915, 0.6763, 0.7914, 0.6437, 0.7075, 0.6139, 0.7252, 0.9166, 0.3227, 0.9493, 0.3129, 0.919, 0.2982, 0.9041, 0.3166, 0.809, 0.3166, 0.7929, 0.2982, 0.7635, 0.3129, 0.7968, 0.3227, 0.945, 0.3653, 0.983, 0.3634, 0.9493, 0.3129, 0.9166, 0.3227, 0.9041, 0.3166, 0.919, 0.2982, 0.7929, 0.2982, 0.809, 0.3166, 0.7968, 0.3227, 0.7635, 0.3129, 0.7331, 0.3634, 0.7712, 0.3653, 0.4809, 0.9885, 0.4809, 0.8571, 0.5328, 0.8772, 0.5328, 0.9704, 0.444, 0.9576, 0.444, 0.8857, 0.4486, 0.8765, 0.4809, 0.8571, 0.4809, 0.9885, 0.4486, 0.9671, 0.6807, 0.2244, 0.6807, 0.156, 0.6902, 0.156, 0.6902, 0.2244, 0.7254, 0.2235, 0.7254, 0.155, 0.7568, 0.1939, 0.7568, 0.2624, 0.9173, 0.2244, 0.9173, 0.156, 0.9826, 0.156, 0.9826, 0.2244, 0.9079, 0.2244, 0.9079, 0.156, 0.9173, 0.156, 0.9173, 0.2244, 0.8414, 0.2624, 0.8414, 0.1939, 0.8738, 0.155, 0.8738, 0.2235, 0.7568, 0.2624, 0.7568, 0.1939, 0.8414, 0.1939, 0.8414, 0.2624, 0.9978, 0.1094, 0.9658, 0.1094, 0.9658, 0.1311, 0.9978, 0.1311, 0.9658, 0.1094, 0.9339, 0.1094, 0.9339, 0.1311, 0.9658, 0.1311, 0.9339, 0.1094, 0.9019, 0.1094, 0.9019, 0.1311, 0.9339, 0.1311, 0.9019, 0.1094, 0.8699, 0.1094, 0.8699, 0.1311, 0.9019, 0.1311, 0.8699, 0.1094, 0.838, 0.1094, 0.838, 0.1311, 0.8699, 0.1311, 0.838, 0.1094, 0.806, 0.1094, 0.806, 0.1311, 0.838, 0.1311, 0.7073, 0.08395, 0.7181, 0.05806, 0.7073, 0.03217, 0.6814, 0.02145, 0.6556, 0.03217, 0.6448, 0.05806, 0.6556, 0.08395, 0.6814, 0.09468, 0.806, 0.1094, 0.774, 0.1094, 0.774, 0.1311, 0.806, 0.1311, 0.774, 0.1094, 0.7421, 0.1094, 0.7421, 0.1311, 0.774, 0.1311, 0.6813, 0.0938, 0.6563, 0.08342, 0.6459, 0.05835, 0.6563, 0.03328, 0.6813, 0.0229, 0.7064, 0.03328, 0.7168, 0.05835, 0.7064, 0.08342, 0.774, 0.003215, 0.7421, 0.003215, 0.7421, 0.1094, 0.774, 0.1094, 0.806, 0.003215, 0.774, 0.003215, 0.774, 0.1094, 0.806, 0.1094, 0.838, 0.003215, 0.806, 0.003215, 0.806, 0.1094, 0.838, 0.1094, 0.8699, 0.003215, 0.838, 0.003215, 0.838, 0.1094, 0.8699, 0.1094, 0.9019, 0.003215, 0.8699, 0.003215, 0.8699, 0.1094, 0.9019, 0.1094, 0.9339, 0.003215, 0.9019, 0.003215, 0.9019, 0.1094, 0.9339, 0.1094, 0.9658, 0.003215, 0.9339, 0.003215, 0.9339, 0.1094, 0.9658, 0.1094, 0.9978, 0.003215, 0.9658, 0.003215, 0.9658, 0.1094, 0.9978, 0.1094, 0.6814, 0.09468, 0.6814, 0.1063, 0.7156, 0.09218, 0.7073, 0.08395, 0.7073, 0.08395, 0.7156, 0.09218, 0.7297, 0.05806, 0.7181, 0.05806, 0.7181, 0.05806, 0.7297, 0.05806, 0.7156, 0.02394, 0.7073, 0.03217, 0.7073, 0.03217, 0.7156, 0.02394, 0.6814, 0.009812, 0.6814, 0.02145, 0.6814, 0.02145, 0.6814, 0.009812, 0.6473, 0.02394, 0.6556, 0.03217, 0.6556, 0.03217, 0.6473, 0.02394, 0.6332, 0.05806, 0.6448, 0.05806, 0.6448, 0.05806, 0.6332, 0.05806, 0.6473, 0.09218, 0.6556, 0.08395, 0.6556, 0.08395, 0.6473, 0.09218, 0.6814, 0.1063, 0.6814, 0.09468, 0.736, 0.4433, 0.7216, 0.4923, 0.6748, 0.4848, 0.6906, 0.4395, 0.8374, 0.4232, 0.8698, 0.4624, 0.8264, 0.4801, 0.7913, 0.4371, 0.6906, 0.4395, 0.6748, 0.4848, 0.6259, 0.4589, 0.6659, 0.4253, 0.7913, 0.4371, 0.8264, 0.4801, 0.7216, 0.4923, 0.736, 0.4433, 0.8618, 0.4039, 0.9109, 0.4261, 0.8698, 0.4624, 0.8374, 0.4232, 0.8462, 0.3312, 0.9019, 0.3323, 0.9129, 0.3651, 0.8635, 0.3742, 0.6609, 0.396, 0.611, 0.4029, 0.6154, 0.3702, 0.6722, 0.3512, 0.8635, 0.3742, 0.9129, 0.3651, 0.9109, 0.4261, 0.8618, 0.4039, 0.6722, 0.3512, 0.6154, 0.3702, 0.6666, 0.2553, 0.695, 0.3021, 0.6659, 0.4253, 0.6259, 0.4589, 0.611, 0.4029, 0.6609, 0.396, 0.9978, 0.1094, 0.9658, 0.1094, 0.9658, 0.1311, 0.9978, 0.1311, 0.9658, 0.1094, 0.9339, 0.1094, 0.9339, 0.1311, 0.9658, 0.1311, 0.9339, 0.1094, 0.9019, 0.1094, 0.9019, 0.1311, 0.9339, 0.1311, 0.9019, 0.1094, 0.8699, 0.1094, 0.8699, 0.1311, 0.9019, 0.1311, 0.8699, 0.1094, 0.838, 0.1094, 0.838, 0.1311, 0.8699, 0.1311, 0.838, 0.1094, 0.806, 0.1094, 0.806, 0.1311, 0.838, 0.1311, 0.7073, 0.08395, 0.7181, 0.05806, 0.7073, 0.03217, 0.6814, 0.02145, 0.6556, 0.03217, 0.6448, 0.05806, 0.6556, 0.08395, 0.6814, 0.09468, 0.806, 0.1094, 0.774, 0.1094, 0.774, 0.1311, 0.806, 0.1311, 0.774, 0.1094, 0.7421, 0.1094, 0.7421, 0.1311, 0.774, 0.1311, 0.6813, 0.0938, 0.6563, 0.08342, 0.6459, 0.05835, 0.6563, 0.03328, 0.6813, 0.0229, 0.7064, 0.03328, 0.7168, 0.05835, 0.7064, 0.08342, 0.774, 0.003215, 0.7421, 0.003215, 0.7421, 0.1094, 0.774, 0.1094, 0.806, 0.003215, 0.774, 0.003215, 0.774, 0.1094, 0.806, 0.1094, 0.838, 0.003215, 0.806, 0.003215, 0.806, 0.1094, 0.838, 0.1094, 0.8699, 0.003215, 0.838, 0.003215, 0.838, 0.1094, 0.8699, 0.1094, 0.9019, 0.003215, 0.8699, 0.003215, 0.8699, 0.1094, 0.9019, 0.1094, 0.9339, 0.003215, 0.9019, 0.003215, 0.9019, 0.1094, 0.9339, 0.1094, 0.9658, 0.003215, 0.9339, 0.003215, 0.9339, 0.1094, 0.9658, 0.1094, 0.9978, 0.003215, 0.9658, 0.003215, 0.9658, 0.1094, 0.9978, 0.1094, 0.6814, 0.09468, 0.6814, 0.1063, 0.7156, 0.09218, 0.7073, 0.08395, 0.7073, 0.08395, 0.7156, 0.09218, 0.7297, 0.05806, 0.7181, 0.05806, 0.7181, 0.05806, 0.7297, 0.05806, 0.7156, 0.02394, 0.7073, 0.03217, 0.7073, 0.03217, 0.7156, 0.02394, 0.6814, 0.009812, 0.6814, 0.02145, 0.6814, 0.02145, 0.6814, 0.009812, 0.6473, 0.02394, 0.6556, 0.03217, 0.6556, 0.03217, 0.6473, 0.02394, 0.6332, 0.05806, 0.6448, 0.05806, 0.6448, 0.05806, 0.6332, 0.05806, 0.6473, 0.09218, 0.6556, 0.08395, 0.6556, 0.08395, 0.6473, 0.09218, 0.6814, 0.1063, 0.6814, 0.09468, 0.7488, 0.4194, 0.736, 0.4433, 0.6906, 0.4395, 0.717, 0.4158, 0.8138, 0.4057, 0.8374, 0.4232, 0.7913, 0.4371, 0.7842, 0.4156, 0.717, 0.4158, 0.6906, 0.4395, 0.6659, 0.4253, 0.6968, 0.4036, 0.7842, 0.4156, 0.7913, 0.4371, 0.736, 0.4433, 0.7488, 0.4194, 0.8307, 0.3899, 0.8618, 0.4039, 0.8374, 0.4232, 0.8138, 0.4057, 0.8213, 0.3365, 0.8462, 0.3312, 0.8635, 0.3742, 0.8324, 0.3662, 0.6908, 0.3817, 0.6609, 0.396, 0.6722, 0.3512, 0.6969, 0.3518, 0.8324, 0.3662, 0.8635, 0.3742, 0.8618, 0.4039, 0.8307, 0.3899, 0.6969, 0.3518, 0.6722, 0.3512, 0.695, 0.3021, 0.7115, 0.3206, 0.6968, 0.4036, 0.6659, 0.4253, 0.6609, 0.396, 0.6908, 0.3817, 0.9718, 0.7054, 0.9572, 0.699, 0.9622, 0.6872, 0.9718, 0.7054, 0.9635, 0.7245, 0.9577, 0.7133, 0.9718, 0.7054, 0.9622, 0.6872, 0.9705, 0.6823, 0.9701, 0.7047, 0.9841, 0.6968, 0.9846, 0.7111, 0.9718, 0.7054, 0.9721, 0.7283, 0.9635, 0.7245, 0.9718, 0.7054, 0.9854, 0.7116, 0.9805, 0.7234, 0.9718, 0.7054, 0.9792, 0.6861, 0.9849, 0.6973, 0.9718, 0.7054, 0.9805, 0.7234, 0.9721, 0.7283, 0.9718, 0.7054, 0.9849, 0.6973, 0.9854, 0.7116, 0.9718, 0.7054, 0.9705, 0.6823, 0.9792, 0.6861, 0.9721, 0.7283, 0.9709, 0.7416, 0.958, 0.7352, 0.9635, 0.7245, 0.9635, 0.7245, 0.958, 0.7352, 0.9496, 0.7172, 0.9577, 0.7133, 0.9849, 0.6973, 0.9925, 0.6929, 0.9925, 0.7157, 0.9854, 0.7116, 0.9854, 0.7116, 0.9925, 0.7157, 0.984, 0.7343, 0.9805, 0.7234, 0.9622, 0.6872, 0.9581, 0.6758, 0.9711, 0.6685, 0.9705, 0.6823, 0.9705, 0.6823, 0.9711, 0.6685, 0.984, 0.6749, 0.9792, 0.6861, 0.9792, 0.6861, 0.984, 0.6749, 0.9925, 0.6929, 0.9849, 0.6973, 0.9577, 0.7133, 0.9496, 0.7172, 0.9496, 0.6944, 0.9572, 0.699, 0.9572, 0.699, 0.9496, 0.6944, 0.9581, 0.6758, 0.9622, 0.6872, 0.9805, 0.7234, 0.984, 0.7343, 0.9709, 0.7416, 0.9721, 0.7283, 0.1657, 0.7823, 0.1548, 0.7856, 0.1377, 0.7497, 0.1659, 0.7201, 0.09757, 0.7261, 0.1659, 0.7201, 0.1377, 0.7497, 0.0997, 0.7362, 0.1131, 0.6458, 0.1701, 0.6438, 0.1701, 0.6846, 0.1068, 0.6857, 0.08958, 0.6191, 0.1197, 0.6025, 0.1131, 0.6458, 0.07333, 0.6492, 0.07333, 0.6492, 0.1131, 0.6458, 0.1068, 0.6857, 0.06313, 0.6917, 0.1197, 0.6025, 0.1701, 0.5971, 0.1701, 0.6438, 0.1131, 0.6458, 0.1111, 0.5905, 0.1101, 0.5964, 0.07472, 0.6159, 0.07111, 0.6116, 0.07111, 0.6116, 0.07472, 0.6159, 0.05563, 0.6513, 0.04954, 0.6516, 0.2017, 0.9878, 0.2392, 0.874, 0.239, 0.9873, 0.2766, 0.9874, 0.239, 0.9873, 0.2392, 0.874, 0.2017, 0.9878, 0.2392, 0.874, 0.239, 0.9873, 0.2017, 0.9878, 0.2392, 0.874, 0.239, 0.9873])
me_cube.materials.append(mat_material)
me_cube.use_remesh_fix_poles = True
me_cube.use_remesh_preserve_attributes = False
me_cube.update()

# ---- objects
ob_pirate_hull = bpy.data.objects.new('Pirate-Hull', me_cube)

# ---- transforms, parenting, visibility, modifiers, constraints
ob_pirate_hull.location = (0.0, 0.0, 0.0)

# ---- collection membership
scene.collection.objects.link(ob_pirate_hull)

# ---- scene / render settings (as saved in the file)
scene.frame_start = 1; scene.frame_end = 250; scene.frame_set(0)
scene.render.engine = 'BLENDER_EEVEE_NEXT'
scene.cycles.use_denoising = False
scene.cycles.samples = 128
scene.cycles.sampling_pattern = 'TABULATED_SOBOL'
scene.cycles.use_adaptive_sampling = False
scene.cycles.use_light_tree = False
scene.view_settings.view_transform = 'Filmic'
bpy.context.view_layer.update()

# ---- added for rendering (the .blend has no active camera): camera
cam_auto = bpy.data.cameras.new('AutoCamera')
cam_auto.lens = 50.0
cam_auto.sensor_width = 36.0
cam_auto.clip_end = 1000.0
ob_auto_camera = bpy.data.objects.new('AutoCamera', cam_auto)
scene.collection.objects.link(ob_auto_camera)
ob_auto_camera.location = (7.14302, -7.70049, 5.93577)
ob_auto_camera.rotation_euler = (1.09748, -7.21219e-08, 0.694738)
scene.camera = ob_auto_camera
bpy.context.view_layer.update()
